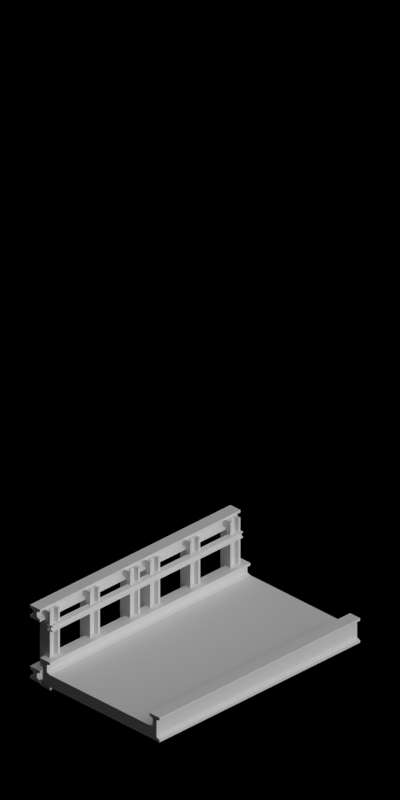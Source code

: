 # Source: bridge_simple.blend  (saved by Blender 2.63.0; exported with 4.5.12 LTS)
import bpy
from mathutils import Matrix  # noqa: F401  (used for matrix-valued properties, if any)

bpy.ops.wm.read_factory_settings(use_empty=True)
scene = bpy.context.scene
scene.name = 'Scene'

# ---- collections
col_collection_1 = bpy.data.collections.new('Collection 1'); scene.collection.children.link(col_collection_1)
col_collection_2 = bpy.data.collections.new('Collection 2'); scene.collection.children.link(col_collection_2)

# ---- materials (node trees are filled in below, after node groups)
mat_concrete_normalpaving = bpy.data.materials.new('Concrete_NormalPaving')
mat_bridge_recolourbrown = bpy.data.materials.new('Bridge_RecolourBrown')
mat_toyland_pink = bpy.data.materials.new('Toyland_Pink')
mat_rail_steelshiny = bpy.data.materials.new('Rail_SteelShiny')
mat_toyland_yellow = bpy.data.materials.new('Toyland_Yellow')
mat_bridge_patchy = bpy.data.materials.new('Bridge_Patchy')
mat_toyland_greylight = bpy.data.materials.new('Toyland_GreyLight')
mat_special_shadowonlybackground = bpy.data.materials.new('Special_ShadowOnlyBackground')

# ---- material node trees

# ---- world
world_world = bpy.data.worlds.new('World'); scene.world = world_world
world_world.color = (0.0, 0.0, 0.0)
world_world.use_sun_shadow = False
world_world.sun_shadow_jitter_overblur = 0.0
world_world.cycles.sampling_method = 'MANUAL'
world_world.cycles.sample_map_resolution = 256
world_world.light_settings.ao_factor = 0.5

# ---- cameras
cam_camera = bpy.data.cameras.new('Camera')
cam_camera.type = 'ORTHO'
cam_camera.clip_end = 100.0
cam_camera.lens = 35.0
cam_camera.sensor_width = 32.0
cam_camera.sensor_height = 18.0
cam_camera.ortho_scale = 5.656
cam_camera.dof.focus_distance = 0.0
cam_camera.dof.aperture_fstop = 128.0

# ---- lights
light_lamp = bpy.data.lights.new('Lamp', 'SUN')
light_lamp.transmission_factor = 0.0
light_lamp.cutoff_distance = 30.0
light_lamp.use_shadow = False
light_lamp.angle = 1.571
light_lamp.energy = 1.0
light_lamp.shadow_buffer_clip_start = 1.001
light_lamp.shadow_soft_size = 1.0
light_lamp.shadow_cascade_max_distance = 1000.0
light_lamp.cycles.use_multiple_importance_sampling = False
light_lamp_001 = bpy.data.lights.new('Lamp.001', 'SUN')
light_lamp_001.transmission_factor = 0.0
light_lamp_001.cutoff_distance = 30.0
light_lamp_001.angle = 1.571
light_lamp_001.energy = 1.0
light_lamp_001.shadow_buffer_clip_start = 1.001
light_lamp_001.shadow_soft_size = 1.0
light_lamp_001.shadow_cascade_max_distance = 1000.0
light_lamp_001.cycles.use_multiple_importance_sampling = False

# ---- meshes
me_cube_004 = bpy.data.meshes.new('Cube.004')
me_cube_004.from_pydata([(-1.0, -0.6, 0.6), (-1.0, -0.5962, 0.5809), (-1.0, -0.5854, 0.5646), (-1.0, -0.5691, 0.5538), (-1.0, -0.55, 0.55), (-1.0, -0.5309, 0.5538), (-1.0, -0.5146, 0.5646), (-1.0, -0.5038, 0.5809), (-1.0, -0.5, 0.6), (-1.0, -0.5038, 0.6191), (-1.0, -0.5146, 0.6354), (-1.0, -0.5309, 0.6462), (-1.0, -0.55, 0.65), (-1.0, -0.5691, 0.6462), (-1.0, -0.5854, 0.6354), (-1.0, -0.5962, 0.6191), (1.0, -0.6, 0.6), (1.0, -0.5962, 0.5809), (1.0, -0.5854, 0.5646), (1.0, -0.5691, 0.5538), (1.0, -0.55, 0.55), (1.0, -0.5309, 0.5538), (1.0, -0.5146, 0.5646), (1.0, -0.5038, 0.5809), (1.0, -0.5, 0.6), (1.0, -0.5038, 0.6191), (1.0, -0.5146, 0.6354), (1.0, -0.5309, 0.6462), (1.0, -0.55, 0.65), (1.0, -0.5691, 0.6462), (1.0, -0.5854, 0.6354), (1.0, -0.5962, 0.6191), (0.99, -0.48, 0.3), (0.99, -0.62, 0.3), (-1.0, -0.62, 0.3), (-1.0, -0.48, 0.3), (0.99, -0.48, 0.5), (0.99, -0.62, 0.5), (-1.0, -0.62, 0.5), (-1.0, -0.48, 0.5)], [], [(15, 14, 30, 31), (1, 2, 3, 4, 5, 6, 7, 8, 9, 10, 11, 12, 13, 14, 15, 0), (18, 17, 16, 31, 30, 29, 28, 27, 26, 25, 24, 23, 22, 21, 20, 19), (9, 8, 24, 25), (3, 2, 18, 19), (0, 15, 31, 16), (10, 9, 25, 26), (4, 3, 19, 20), (11, 10, 26, 27), (5, 4, 20, 21), (12, 11, 27, 28), (6, 5, 21, 22), (13, 12, 28, 29), (7, 6, 22, 23), (1, 0, 16, 17), (14, 13, 29, 30), (8, 7, 23, 24), (2, 1, 17, 18), (36, 37, 33, 32), (37, 38, 34, 33), (38, 39, 35, 34), (39, 36, 32, 35), (32, 33, 34, 35), (39, 38, 37, 36)])
me_cube_004.polygons.foreach_set('material_index', [2, 2, 2, 2, 2, 2, 2, 2, 2, 2, 2, 2, 2, 2, 2, 2, 2, 2, 1, 1, 1, 1, 1, 1])
me_cube_004.materials.append(mat_concrete_normalpaving)
me_cube_004.materials.append(mat_bridge_recolourbrown)
me_cube_004.materials.append(mat_toyland_pink)
me_cube_004.use_remesh_preserve_volume = False
me_cube_004.use_remesh_preserve_attributes = False
me_cube_004.use_mirror_vertex_groups = False
me_cube_004.update()
me_cube_005 = bpy.data.meshes.new('Cube.005')
me_cube_005.from_pydata([(-1.0, -0.575, 0.725), (-1.0, -0.525, 0.725), (1.0, -0.525, 0.725), (1.0, -0.575, 0.725), (-1.0, -0.575, 0.775), (-1.0, -0.525, 0.775), (1.0, -0.525, 0.775), (1.0, -0.575, 0.775), (-1.0, -0.525, 0.765), (-1.0, -0.575, 0.765), (1.0, -0.525, 0.765), (1.0, -0.575, 0.765), (-1.0, -0.56, 0.775), (-1.0, -0.56, 0.725), (1.0, -0.56, 0.775), (1.0, -0.56, 0.725), (-1.0, -0.56, 0.76), (1.0, -0.56, 0.76), (-1.0, -0.56, 0.74), (1.0, -0.56, 0.74), (-1.0, -0.575, 0.735), (1.0, -0.575, 0.735), (1.0, -0.525, 0.735), (-1.0, -0.525, 0.735), (-1.0, -0.54, 0.725), (1.0, -0.54, 0.775), (1.0, -0.54, 0.74), (-1.0, -0.54, 0.76), (-1.0, -0.54, 0.74), (1.0, -0.54, 0.76), (1.0, -0.54, 0.725), (-1.0, -0.54, 0.775), (-0.925, -0.575, 0.725), (-0.925, -0.525, 0.725), (-0.925, -0.525, 0.45), (-0.925, -0.575, 0.45), (-0.875, -0.575, 0.725), (-0.875, -0.525, 0.725), (-0.875, -0.525, 0.45), (-0.875, -0.575, 0.45), (-0.885, -0.525, 0.725), (-0.885, -0.575, 0.725), (-0.885, -0.525, 0.45), (-0.885, -0.575, 0.45), (-0.875, -0.56, 0.725), (-0.925, -0.56, 0.725), (-0.875, -0.56, 0.45), (-0.925, -0.56, 0.45), (-0.89, -0.56, 0.725), (-0.89, -0.56, 0.45), (-0.91, -0.56, 0.725), (-0.91, -0.56, 0.45), (-0.915, -0.575, 0.725), (-0.915, -0.575, 0.45), (-0.915, -0.525, 0.45), (-0.915, -0.525, 0.725), (-0.925, -0.54, 0.725), (-0.875, -0.54, 0.45), (-0.91, -0.54, 0.45), (-0.89, -0.54, 0.725), (-0.91, -0.54, 0.725), (-0.89, -0.54, 0.45), (-0.925, -0.54, 0.45), (-0.875, -0.54, 0.725), (-0.725, -0.575, 0.725), (-0.725, -0.525, 0.725), (-0.725, -0.525, 0.45), (-0.725, -0.575, 0.45), (-0.675, -0.575, 0.725), (-0.675, -0.525, 0.725), (-0.675, -0.525, 0.45), (-0.675, -0.575, 0.45), (-0.685, -0.525, 0.725), (-0.685, -0.575, 0.725), (-0.685, -0.525, 0.45), (-0.685, -0.575, 0.45), (-0.675, -0.56, 0.725), (-0.725, -0.56, 0.725), (-0.675, -0.56, 0.45), (-0.725, -0.56, 0.45), (-0.69, -0.56, 0.725), (-0.69, -0.56, 0.45), (-0.71, -0.56, 0.725), (-0.71, -0.56, 0.45), (-0.715, -0.575, 0.725), (-0.715, -0.575, 0.45), (-0.715, -0.525, 0.45), (-0.715, -0.525, 0.725), (-0.725, -0.54, 0.725), (-0.675, -0.54, 0.45), (-0.71, -0.54, 0.45), (-0.69, -0.54, 0.725), (-0.71, -0.54, 0.725), (-0.69, -0.54, 0.45), (-0.725, -0.54, 0.45), (-0.675, -0.54, 0.725), (-0.525, -0.575, 0.725), (-0.525, -0.525, 0.725), (-0.525, -0.525, 0.45), (-0.525, -0.575, 0.45), (-0.475, -0.575, 0.725), (-0.475, -0.525, 0.725), (-0.475, -0.525, 0.45), (-0.475, -0.575, 0.45), (-0.485, -0.525, 0.725), (-0.485, -0.575, 0.725), (-0.485, -0.525, 0.45), (-0.485, -0.575, 0.45), (-0.475, -0.56, 0.725), (-0.525, -0.56, 0.725), (-0.475, -0.56, 0.45), (-0.525, -0.56, 0.45), (-0.49, -0.56, 0.725), (-0.49, -0.56, 0.45), (-0.51, -0.56, 0.725), (-0.51, -0.56, 0.45), (-0.515, -0.575, 0.725), (-0.515, -0.575, 0.45), (-0.515, -0.525, 0.45), (-0.515, -0.525, 0.725), (-0.525, -0.54, 0.725), (-0.475, -0.54, 0.45), (-0.51, -0.54, 0.45), (-0.49, -0.54, 0.725), (-0.51, -0.54, 0.725), (-0.49, -0.54, 0.45), (-0.525, -0.54, 0.45), (-0.475, -0.54, 0.725), (-0.325, -0.575, 0.725), (-0.325, -0.525, 0.725), (-0.325, -0.525, 0.45), (-0.325, -0.575, 0.45), (-0.275, -0.575, 0.725), (-0.275, -0.525, 0.725), (-0.275, -0.525, 0.45), (-0.275, -0.575, 0.45), (-0.285, -0.525, 0.725), (-0.285, -0.575, 0.725), (-0.285, -0.525, 0.45), (-0.285, -0.575, 0.45), (-0.275, -0.56, 0.725), (-0.325, -0.56, 0.725), (-0.275, -0.56, 0.45), (-0.325, -0.56, 0.45), (-0.29, -0.56, 0.725), (-0.29, -0.56, 0.45), (-0.31, -0.56, 0.725), (-0.31, -0.56, 0.45), (-0.315, -0.575, 0.725), (-0.315, -0.575, 0.45), (-0.315, -0.525, 0.45), (-0.315, -0.525, 0.725), (-0.325, -0.54, 0.725), (-0.275, -0.54, 0.45), (-0.31, -0.54, 0.45), (-0.29, -0.54, 0.725), (-0.31, -0.54, 0.725), (-0.29, -0.54, 0.45), (-0.325, -0.54, 0.45), (-0.275, -0.54, 0.725), (-0.125, -0.575, 0.725), (-0.125, -0.525, 0.725), (-0.125, -0.525, 0.45), (-0.125, -0.575, 0.45), (-0.075, -0.575, 0.725), (-0.075, -0.525, 0.725), (-0.075, -0.525, 0.45), (-0.075, -0.575, 0.45), (-0.085, -0.525, 0.725), (-0.085, -0.575, 0.725), (-0.085, -0.525, 0.45), (-0.085, -0.575, 0.45), (-0.075, -0.56, 0.725), (-0.125, -0.56, 0.725), (-0.075, -0.56, 0.45), (-0.125, -0.56, 0.45), (-0.09, -0.56, 0.725), (-0.09, -0.56, 0.45), (-0.11, -0.56, 0.725), (-0.11, -0.56, 0.45), (-0.115, -0.575, 0.725), (-0.115, -0.575, 0.45), (-0.115, -0.525, 0.45), (-0.115, -0.525, 0.725), (-0.125, -0.54, 0.725), (-0.075, -0.54, 0.45), (-0.11, -0.54, 0.45), (-0.09, -0.54, 0.725), (-0.11, -0.54, 0.725), (-0.09, -0.54, 0.45), (-0.125, -0.54, 0.45), (-0.075, -0.54, 0.725), (0.075, -0.575, 0.725), (0.075, -0.525, 0.725), (0.075, -0.525, 0.45), (0.075, -0.575, 0.45), (0.125, -0.575, 0.725), (0.125, -0.525, 0.725), (0.125, -0.525, 0.45), (0.125, -0.575, 0.45), (0.115, -0.525, 0.725), (0.115, -0.575, 0.725), (0.115, -0.525, 0.45), (0.115, -0.575, 0.45), (0.125, -0.56, 0.725), (0.075, -0.56, 0.725), (0.125, -0.56, 0.45), (0.075, -0.56, 0.45), (0.11, -0.56, 0.725), (0.11, -0.56, 0.45), (0.09, -0.56, 0.725), (0.09, -0.56, 0.45), (0.085, -0.575, 0.725), (0.085, -0.575, 0.45), (0.085, -0.525, 0.45), (0.085, -0.525, 0.725), (0.075, -0.54, 0.725), (0.125, -0.54, 0.45), (0.09, -0.54, 0.45), (0.11, -0.54, 0.725), (0.09, -0.54, 0.725), (0.11, -0.54, 0.45), (0.075, -0.54, 0.45), (0.125, -0.54, 0.725), (0.275, -0.575, 0.725), (0.275, -0.525, 0.725), (0.275, -0.525, 0.45), (0.275, -0.575, 0.45), (0.325, -0.575, 0.725), (0.325, -0.525, 0.725), (0.325, -0.525, 0.45), (0.325, -0.575, 0.45), (0.315, -0.525, 0.725), (0.315, -0.575, 0.725), (0.315, -0.525, 0.45), (0.315, -0.575, 0.45), (0.325, -0.56, 0.725), (0.275, -0.56, 0.725), (0.325, -0.56, 0.45), (0.275, -0.56, 0.45), (0.31, -0.56, 0.725), (0.31, -0.56, 0.45), (0.29, -0.56, 0.725), (0.29, -0.56, 0.45), (0.285, -0.575, 0.725), (0.285, -0.575, 0.45), (0.285, -0.525, 0.45), (0.285, -0.525, 0.725), (0.275, -0.54, 0.725), (0.325, -0.54, 0.45), (0.29, -0.54, 0.45), (0.31, -0.54, 0.725), (0.29, -0.54, 0.725), (0.31, -0.54, 0.45), (0.275, -0.54, 0.45), (0.325, -0.54, 0.725), (0.475, -0.575, 0.725), (0.475, -0.525, 0.725), (0.475, -0.525, 0.45), (0.475, -0.575, 0.45), (0.525, -0.575, 0.725), (0.525, -0.525, 0.725), (0.525, -0.525, 0.45), (0.525, -0.575, 0.45), (0.515, -0.525, 0.725), (0.515, -0.575, 0.725), (0.515, -0.525, 0.45), (0.515, -0.575, 0.45), (0.525, -0.56, 0.725), (0.475, -0.56, 0.725), (0.525, -0.56, 0.45), (0.475, -0.56, 0.45), (0.51, -0.56, 0.725), (0.51, -0.56, 0.45), (0.49, -0.56, 0.725), (0.49, -0.56, 0.45), (0.485, -0.575, 0.725), (0.485, -0.575, 0.45), (0.485, -0.525, 0.45), (0.485, -0.525, 0.725), (0.475, -0.54, 0.725), (0.525, -0.54, 0.45), (0.49, -0.54, 0.45), (0.51, -0.54, 0.725), (0.49, -0.54, 0.725), (0.51, -0.54, 0.45), (0.475, -0.54, 0.45), (0.525, -0.54, 0.725), (0.675, -0.575, 0.725), (0.675, -0.525, 0.725), (0.675, -0.525, 0.45), (0.675, -0.575, 0.45), (0.725, -0.575, 0.725), (0.725, -0.525, 0.725), (0.725, -0.525, 0.45), (0.725, -0.575, 0.45), (0.715, -0.525, 0.725), (0.715, -0.575, 0.725), (0.715, -0.525, 0.45), (0.715, -0.575, 0.45), (0.725, -0.56, 0.725), (0.675, -0.56, 0.725), (0.725, -0.56, 0.45), (0.675, -0.56, 0.45), (0.71, -0.56, 0.725), (0.71, -0.56, 0.45), (0.69, -0.56, 0.725), (0.69, -0.56, 0.45), (0.685, -0.575, 0.725), (0.685, -0.575, 0.45), (0.685, -0.525, 0.45), (0.685, -0.525, 0.725), (0.675, -0.54, 0.725), (0.725, -0.54, 0.45), (0.69, -0.54, 0.45), (0.71, -0.54, 0.725), (0.69, -0.54, 0.725), (0.71, -0.54, 0.45), (0.675, -0.54, 0.45), (0.725, -0.54, 0.725), (0.875, -0.575, 0.725), (0.875, -0.525, 0.725), (0.875, -0.525, 0.45), (0.875, -0.575, 0.45), (0.925, -0.575, 0.725), (0.925, -0.525, 0.725), (0.925, -0.525, 0.45), (0.925, -0.575, 0.45), (0.915, -0.525, 0.725), (0.915, -0.575, 0.725), (0.915, -0.525, 0.45), (0.915, -0.575, 0.45), (0.925, -0.56, 0.725), (0.875, -0.56, 0.725), (0.925, -0.56, 0.45), (0.875, -0.56, 0.45), (0.91, -0.56, 0.725), (0.91, -0.56, 0.45), (0.89, -0.56, 0.725), (0.89, -0.56, 0.45), (0.885, -0.575, 0.725), (0.885, -0.575, 0.45), (0.885, -0.525, 0.45), (0.885, -0.525, 0.725), (0.875, -0.54, 0.725), (0.925, -0.54, 0.45), (0.89, -0.54, 0.45), (0.91, -0.54, 0.725), (0.89, -0.54, 0.725), (0.91, -0.54, 0.45), (0.875, -0.54, 0.45), (0.925, -0.54, 0.725)], [], [(28, 23, 1, 24), (23, 22, 2, 1), (19, 21, 3, 15), (21, 20, 0, 3), (24, 1, 2, 30), (25, 6, 5, 31), (31, 5, 8, 27), (5, 6, 10, 8), (14, 7, 11, 17), (7, 4, 9, 11), (17, 16, 18, 19), (19, 18, 20, 21), (28, 26, 22, 23), (26, 19, 15, 30), (20, 18, 13, 0), (25, 14, 17, 29), (29, 26, 28, 27), (10, 29, 27, 8), (29, 17, 19, 26), (7, 14, 12, 4), (0, 13, 15, 3), (4, 12, 16, 9), (6, 25, 29, 10), (14, 25, 31, 12), (13, 24, 30, 15), (18, 28, 24, 13), (22, 26, 30, 2), (16, 17, 11, 9), (16, 27, 28, 18), (12, 31, 27, 16), (60, 55, 33, 56), (55, 54, 34, 33), (51, 53, 35, 47), (53, 52, 32, 35), (56, 33, 34, 62), (57, 38, 37, 63), (63, 37, 40, 59), (37, 38, 42, 40), (46, 39, 43, 49), (39, 36, 41, 43), (49, 48, 50, 51), (51, 50, 52, 53), (60, 58, 54, 55), (58, 51, 47, 62), (52, 50, 45, 32), (57, 46, 49, 61), (61, 58, 60, 59), (42, 61, 59, 40), (61, 49, 51, 58), (39, 46, 44, 36), (32, 45, 47, 35), (36, 44, 48, 41), (38, 57, 61, 42), (46, 57, 63, 44), (45, 56, 62, 47), (50, 60, 56, 45), (54, 58, 62, 34), (48, 49, 43, 41), (48, 59, 60, 50), (44, 63, 59, 48), (92, 87, 65, 88), (87, 86, 66, 65), (83, 85, 67, 79), (85, 84, 64, 67), (88, 65, 66, 94), (89, 70, 69, 95), (95, 69, 72, 91), (69, 70, 74, 72), (78, 71, 75, 81), (71, 68, 73, 75), (81, 80, 82, 83), (83, 82, 84, 85), (92, 90, 86, 87), (90, 83, 79, 94), (84, 82, 77, 64), (89, 78, 81, 93), (93, 90, 92, 91), (74, 93, 91, 72), (93, 81, 83, 90), (71, 78, 76, 68), (64, 77, 79, 67), (68, 76, 80, 73), (70, 89, 93, 74), (78, 89, 95, 76), (77, 88, 94, 79), (82, 92, 88, 77), (86, 90, 94, 66), (80, 81, 75, 73), (80, 91, 92, 82), (76, 95, 91, 80), (124, 119, 97, 120), (119, 118, 98, 97), (115, 117, 99, 111), (117, 116, 96, 99), (120, 97, 98, 126), (121, 102, 101, 127), (127, 101, 104, 123), (101, 102, 106, 104), (110, 103, 107, 113), (103, 100, 105, 107), (113, 112, 114, 115), (115, 114, 116, 117), (124, 122, 118, 119), (122, 115, 111, 126), (116, 114, 109, 96), (121, 110, 113, 125), (125, 122, 124, 123), (106, 125, 123, 104), (125, 113, 115, 122), (103, 110, 108, 100), (96, 109, 111, 99), (100, 108, 112, 105), (102, 121, 125, 106), (110, 121, 127, 108), (109, 120, 126, 111), (114, 124, 120, 109), (118, 122, 126, 98), (112, 113, 107, 105), (112, 123, 124, 114), (108, 127, 123, 112), (156, 151, 129, 152), (151, 150, 130, 129), (147, 149, 131, 143), (149, 148, 128, 131), (152, 129, 130, 158), (153, 134, 133, 159), (159, 133, 136, 155), (133, 134, 138, 136), (142, 135, 139, 145), (135, 132, 137, 139), (145, 144, 146, 147), (147, 146, 148, 149), (156, 154, 150, 151), (154, 147, 143, 158), (148, 146, 141, 128), (153, 142, 145, 157), (157, 154, 156, 155), (138, 157, 155, 136), (157, 145, 147, 154), (135, 142, 140, 132), (128, 141, 143, 131), (132, 140, 144, 137), (134, 153, 157, 138), (142, 153, 159, 140), (141, 152, 158, 143), (146, 156, 152, 141), (150, 154, 158, 130), (144, 145, 139, 137), (144, 155, 156, 146), (140, 159, 155, 144), (188, 183, 161, 184), (183, 182, 162, 161), (179, 181, 163, 175), (181, 180, 160, 163), (184, 161, 162, 190), (185, 166, 165, 191), (191, 165, 168, 187), (165, 166, 170, 168), (174, 167, 171, 177), (167, 164, 169, 171), (177, 176, 178, 179), (179, 178, 180, 181), (188, 186, 182, 183), (186, 179, 175, 190), (180, 178, 173, 160), (185, 174, 177, 189), (189, 186, 188, 187), (170, 189, 187, 168), (189, 177, 179, 186), (167, 174, 172, 164), (160, 173, 175, 163), (164, 172, 176, 169), (166, 185, 189, 170), (174, 185, 191, 172), (173, 184, 190, 175), (178, 188, 184, 173), (182, 186, 190, 162), (176, 177, 171, 169), (176, 187, 188, 178), (172, 191, 187, 176), (220, 215, 193, 216), (215, 214, 194, 193), (211, 213, 195, 207), (213, 212, 192, 195), (216, 193, 194, 222), (217, 198, 197, 223), (223, 197, 200, 219), (197, 198, 202, 200), (206, 199, 203, 209), (199, 196, 201, 203), (209, 208, 210, 211), (211, 210, 212, 213), (220, 218, 214, 215), (218, 211, 207, 222), (212, 210, 205, 192), (217, 206, 209, 221), (221, 218, 220, 219), (202, 221, 219, 200), (221, 209, 211, 218), (199, 206, 204, 196), (192, 205, 207, 195), (196, 204, 208, 201), (198, 217, 221, 202), (206, 217, 223, 204), (205, 216, 222, 207), (210, 220, 216, 205), (214, 218, 222, 194), (208, 209, 203, 201), (208, 219, 220, 210), (204, 223, 219, 208), (252, 247, 225, 248), (247, 246, 226, 225), (243, 245, 227, 239), (245, 244, 224, 227), (248, 225, 226, 254), (249, 230, 229, 255), (255, 229, 232, 251), (229, 230, 234, 232), (238, 231, 235, 241), (231, 228, 233, 235), (241, 240, 242, 243), (243, 242, 244, 245), (252, 250, 246, 247), (250, 243, 239, 254), (244, 242, 237, 224), (249, 238, 241, 253), (253, 250, 252, 251), (234, 253, 251, 232), (253, 241, 243, 250), (231, 238, 236, 228), (224, 237, 239, 227), (228, 236, 240, 233), (230, 249, 253, 234), (238, 249, 255, 236), (237, 248, 254, 239), (242, 252, 248, 237), (246, 250, 254, 226), (240, 241, 235, 233), (240, 251, 252, 242), (236, 255, 251, 240), (284, 279, 257, 280), (279, 278, 258, 257), (275, 277, 259, 271), (277, 276, 256, 259), (280, 257, 258, 286), (281, 262, 261, 287), (287, 261, 264, 283), (261, 262, 266, 264), (270, 263, 267, 273), (263, 260, 265, 267), (273, 272, 274, 275), (275, 274, 276, 277), (284, 282, 278, 279), (282, 275, 271, 286), (276, 274, 269, 256), (281, 270, 273, 285), (285, 282, 284, 283), (266, 285, 283, 264), (285, 273, 275, 282), (263, 270, 268, 260), (256, 269, 271, 259), (260, 268, 272, 265), (262, 281, 285, 266), (270, 281, 287, 268), (269, 280, 286, 271), (274, 284, 280, 269), (278, 282, 286, 258), (272, 273, 267, 265), (272, 283, 284, 274), (268, 287, 283, 272), (316, 311, 289, 312), (311, 310, 290, 289), (307, 309, 291, 303), (309, 308, 288, 291), (312, 289, 290, 318), (313, 294, 293, 319), (319, 293, 296, 315), (293, 294, 298, 296), (302, 295, 299, 305), (295, 292, 297, 299), (305, 304, 306, 307), (307, 306, 308, 309), (316, 314, 310, 311), (314, 307, 303, 318), (308, 306, 301, 288), (313, 302, 305, 317), (317, 314, 316, 315), (298, 317, 315, 296), (317, 305, 307, 314), (295, 302, 300, 292), (288, 301, 303, 291), (292, 300, 304, 297), (294, 313, 317, 298), (302, 313, 319, 300), (301, 312, 318, 303), (306, 316, 312, 301), (310, 314, 318, 290), (304, 305, 299, 297), (304, 315, 316, 306), (300, 319, 315, 304), (348, 343, 321, 344), (343, 342, 322, 321), (339, 341, 323, 335), (341, 340, 320, 323), (344, 321, 322, 350), (345, 326, 325, 351), (351, 325, 328, 347), (325, 326, 330, 328), (334, 327, 331, 337), (327, 324, 329, 331), (337, 336, 338, 339), (339, 338, 340, 341), (348, 346, 342, 343), (346, 339, 335, 350), (340, 338, 333, 320), (345, 334, 337, 349), (349, 346, 348, 347), (330, 349, 347, 328), (349, 337, 339, 346), (327, 334, 332, 324), (320, 333, 335, 323), (324, 332, 336, 329), (326, 345, 349, 330), (334, 345, 351, 332), (333, 344, 350, 335), (338, 348, 344, 333), (342, 346, 350, 322), (336, 337, 331, 329), (336, 347, 348, 338), (332, 351, 347, 336)])
me_cube_005.materials.append(mat_bridge_recolourbrown)
me_cube_005.use_remesh_preserve_volume = False
me_cube_005.use_remesh_preserve_attributes = False
me_cube_005.use_mirror_vertex_groups = False
me_cube_005.update()
me_cube_002 = bpy.data.meshes.new('Cube.002')
me_cube_002.from_pydata([(0.2, -0.65, 0.44), (0.2, -0.55, 0.44), (0.2, -0.55, 1.14), (0.2, -0.65, 1.14), (0.1, -0.65, 0.44), (0.1, -0.55, 0.44), (0.1, -0.55, 1.14), (0.1, -0.65, 1.14), (0.12, -0.55, 0.44), (0.12, -0.65, 0.44), (0.12, -0.55, 1.14), (0.12, -0.65, 1.14), (0.1, -0.62, 0.44), (0.2, -0.62, 0.44), (0.1, -0.62, 1.14), (0.2, -0.62, 1.14), (0.13, -0.62, 0.44), (0.13, -0.62, 1.14), (0.17, -0.62, 0.44), (0.17, -0.62, 1.14), (0.18, -0.65, 0.44), (0.18, -0.65, 1.14), (0.18, -0.55, 1.14), (0.18, -0.55, 0.44), (0.2, -0.58, 0.44), (0.1, -0.58, 1.14), (0.17, -0.58, 1.14), (0.13, -0.58, 0.44), (0.17, -0.58, 0.44), (0.13, -0.58, 1.14), (0.2, -0.58, 1.14), (0.1, -0.58, 0.44), (0.8, -0.65, 0.44), (0.8, -0.55, 0.44), (0.8, -0.55, 0.92), (0.8, -0.65, 0.92), (0.7, -0.65, 0.44), (0.7, -0.55, 0.44), (0.7, -0.55, 0.92), (0.7, -0.65, 0.92), (0.72, -0.55, 0.44), (0.72, -0.65, 0.44), (0.72, -0.55, 0.92), (0.72, -0.65, 0.92), (0.7, -0.62, 0.44), (0.8, -0.62, 0.44), (0.7, -0.62, 0.92), (0.8, -0.62, 0.92), (0.73, -0.62, 0.44), (0.73, -0.62, 0.92), (0.77, -0.62, 0.44), (0.77, -0.62, 0.92), (0.78, -0.65, 0.44), (0.78, -0.65, 0.92), (0.78, -0.55, 0.92), (0.78, -0.55, 0.44), (0.8, -0.58, 0.44), (0.7, -0.58, 0.92), (0.77, -0.58, 0.92), (0.73, -0.58, 0.44), (0.77, -0.58, 0.44), (0.73, -0.58, 0.92), (0.8, -0.58, 0.92), (0.7, -0.58, 0.44), (0.5, -0.65, 0.44), (0.5, -0.55, 0.44), (0.5, -0.55, 1.08), (0.5, -0.65, 1.08), (0.4, -0.65, 0.44), (0.4, -0.55, 0.44), (0.4, -0.55, 1.08), (0.4, -0.65, 1.08), (0.42, -0.55, 0.44), (0.42, -0.65, 0.44), (0.42, -0.55, 1.08), (0.42, -0.65, 1.08), (0.4, -0.62, 0.44), (0.5, -0.62, 0.44), (0.4, -0.62, 1.08), (0.5, -0.62, 1.08), (0.43, -0.62, 0.44), (0.43, -0.62, 1.08), (0.47, -0.62, 0.44), (0.47, -0.62, 1.08), (0.48, -0.65, 0.44), (0.48, -0.65, 1.08), (0.48, -0.55, 1.08), (0.48, -0.55, 0.44), (0.5, -0.58, 0.44), (0.4, -0.58, 1.08), (0.47, -0.58, 1.08), (0.43, -0.58, 0.44), (0.47, -0.58, 0.44), (0.43, -0.58, 1.08), (0.5, -0.58, 1.08), (0.4, -0.58, 0.44), (-0.7, -0.65, 0.44), (-0.7, -0.55, 0.44), (-0.7, -0.55, 0.92), (-0.7, -0.65, 0.92), (-0.8, -0.65, 0.44), (-0.8, -0.55, 0.44), (-0.8, -0.55, 0.92), (-0.8, -0.65, 0.92), (-0.78, -0.55, 0.44), (-0.78, -0.65, 0.44), (-0.78, -0.55, 0.92), (-0.78, -0.65, 0.92), (-0.8, -0.62, 0.44), (-0.7, -0.62, 0.44), (-0.8, -0.62, 0.92), (-0.7, -0.62, 0.92), (-0.77, -0.62, 0.44), (-0.77, -0.62, 0.92), (-0.73, -0.62, 0.44), (-0.73, -0.62, 0.92), (-0.72, -0.65, 0.44), (-0.72, -0.65, 0.92), (-0.72, -0.55, 0.92), (-0.72, -0.55, 0.44), (-0.7, -0.58, 0.44), (-0.8, -0.58, 0.92), (-0.73, -0.58, 0.92), (-0.77, -0.58, 0.44), (-0.73, -0.58, 0.44), (-0.77, -0.58, 0.92), (-0.7, -0.58, 0.92), (-0.8, -0.58, 0.44), (-0.1, -0.65, 0.44), (-0.1, -0.55, 0.44), (-0.1, -0.55, 1.14), (-0.1, -0.65, 1.14), (-0.2, -0.65, 0.44), (-0.2, -0.55, 0.44), (-0.2, -0.55, 1.14), (-0.2, -0.65, 1.14), (-0.18, -0.55, 0.44), (-0.18, -0.65, 0.44), (-0.18, -0.55, 1.14), (-0.18, -0.65, 1.14), (-0.2, -0.62, 0.44), (-0.1, -0.62, 0.44), (-0.2, -0.62, 1.14), (-0.1, -0.62, 1.14), (-0.17, -0.62, 0.44), (-0.17, -0.62, 1.14), (-0.13, -0.62, 0.44), (-0.13, -0.62, 1.14), (-0.12, -0.65, 0.44), (-0.12, -0.65, 1.14), (-0.12, -0.55, 1.14), (-0.12, -0.55, 0.44), (-0.1, -0.58, 0.44), (-0.2, -0.58, 1.14), (-0.13, -0.58, 1.14), (-0.17, -0.58, 0.44), (-0.13, -0.58, 0.44), (-0.17, -0.58, 1.14), (-0.1, -0.58, 1.14), (-0.2, -0.58, 0.44), (-0.4, -0.65, 0.44), (-0.4, -0.55, 0.44), (-0.4, -0.55, 1.08), (-0.4, -0.65, 1.08), (-0.5, -0.65, 0.44), (-0.5, -0.55, 0.44), (-0.5, -0.55, 1.08), (-0.5, -0.65, 1.08), (-0.48, -0.55, 0.44), (-0.48, -0.65, 0.44), (-0.48, -0.55, 1.08), (-0.48, -0.65, 1.08), (-0.5, -0.62, 0.44), (-0.4, -0.62, 0.44), (-0.5, -0.62, 1.08), (-0.4, -0.62, 1.08), (-0.47, -0.62, 0.44), (-0.47, -0.62, 1.08), (-0.43, -0.62, 0.44), (-0.43, -0.62, 1.08), (-0.42, -0.65, 0.44), (-0.42, -0.65, 1.08), (-0.42, -0.55, 1.08), (-0.42, -0.55, 0.44), (-0.4, -0.58, 0.44), (-0.5, -0.58, 1.08), (-0.43, -0.58, 1.08), (-0.47, -0.58, 0.44), (-0.43, -0.58, 0.44), (-0.47, -0.58, 1.08), (-0.4, -0.58, 1.08), (-0.5, -0.58, 0.44)], [], [(28, 23, 1, 24), (23, 22, 2, 1), (19, 21, 3, 15), (21, 20, 0, 3), (24, 1, 2, 30), (25, 6, 5, 31), (31, 5, 8, 27), (5, 6, 10, 8), (14, 7, 11, 17), (7, 4, 9, 11), (17, 16, 18, 19), (19, 18, 20, 21), (28, 26, 22, 23), (26, 19, 15, 30), (20, 18, 13, 0), (25, 14, 17, 29), (29, 26, 28, 27), (10, 29, 27, 8), (29, 17, 19, 26), (7, 14, 12, 4), (0, 13, 15, 3), (4, 12, 16, 9), (6, 25, 29, 10), (14, 25, 31, 12), (13, 24, 30, 15), (18, 28, 24, 13), (22, 26, 30, 2), (16, 17, 11, 9), (16, 27, 28, 18), (12, 31, 27, 16), (60, 55, 33, 56), (55, 54, 34, 33), (51, 53, 35, 47), (53, 52, 32, 35), (56, 33, 34, 62), (57, 38, 37, 63), (63, 37, 40, 59), (37, 38, 42, 40), (46, 39, 43, 49), (39, 36, 41, 43), (49, 48, 50, 51), (51, 50, 52, 53), (60, 58, 54, 55), (58, 51, 47, 62), (52, 50, 45, 32), (57, 46, 49, 61), (61, 58, 60, 59), (42, 61, 59, 40), (61, 49, 51, 58), (39, 46, 44, 36), (32, 45, 47, 35), (36, 44, 48, 41), (38, 57, 61, 42), (46, 57, 63, 44), (45, 56, 62, 47), (50, 60, 56, 45), (54, 58, 62, 34), (48, 49, 43, 41), (48, 59, 60, 50), (44, 63, 59, 48), (92, 87, 65, 88), (87, 86, 66, 65), (83, 85, 67, 79), (85, 84, 64, 67), (88, 65, 66, 94), (89, 70, 69, 95), (95, 69, 72, 91), (69, 70, 74, 72), (78, 71, 75, 81), (71, 68, 73, 75), (81, 80, 82, 83), (83, 82, 84, 85), (92, 90, 86, 87), (90, 83, 79, 94), (84, 82, 77, 64), (89, 78, 81, 93), (93, 90, 92, 91), (74, 93, 91, 72), (93, 81, 83, 90), (71, 78, 76, 68), (64, 77, 79, 67), (68, 76, 80, 73), (70, 89, 93, 74), (78, 89, 95, 76), (77, 88, 94, 79), (82, 92, 88, 77), (86, 90, 94, 66), (80, 81, 75, 73), (80, 91, 92, 82), (76, 95, 91, 80), (124, 119, 97, 120), (119, 118, 98, 97), (115, 117, 99, 111), (117, 116, 96, 99), (120, 97, 98, 126), (121, 102, 101, 127), (127, 101, 104, 123), (101, 102, 106, 104), (110, 103, 107, 113), (103, 100, 105, 107), (113, 112, 114, 115), (115, 114, 116, 117), (124, 122, 118, 119), (122, 115, 111, 126), (116, 114, 109, 96), (121, 110, 113, 125), (125, 122, 124, 123), (106, 125, 123, 104), (125, 113, 115, 122), (103, 110, 108, 100), (96, 109, 111, 99), (100, 108, 112, 105), (102, 121, 125, 106), (110, 121, 127, 108), (109, 120, 126, 111), (114, 124, 120, 109), (118, 122, 126, 98), (112, 113, 107, 105), (112, 123, 124, 114), (108, 127, 123, 112), (156, 151, 129, 152), (151, 150, 130, 129), (147, 149, 131, 143), (149, 148, 128, 131), (152, 129, 130, 158), (153, 134, 133, 159), (159, 133, 136, 155), (133, 134, 138, 136), (142, 135, 139, 145), (135, 132, 137, 139), (145, 144, 146, 147), (147, 146, 148, 149), (156, 154, 150, 151), (154, 147, 143, 158), (148, 146, 141, 128), (153, 142, 145, 157), (157, 154, 156, 155), (138, 157, 155, 136), (157, 145, 147, 154), (135, 142, 140, 132), (128, 141, 143, 131), (132, 140, 144, 137), (134, 153, 157, 138), (142, 153, 159, 140), (141, 152, 158, 143), (146, 156, 152, 141), (150, 154, 158, 130), (144, 145, 139, 137), (144, 155, 156, 146), (140, 159, 155, 144), (188, 183, 161, 184), (183, 182, 162, 161), (179, 181, 163, 175), (181, 180, 160, 163), (184, 161, 162, 190), (185, 166, 165, 191), (191, 165, 168, 187), (165, 166, 170, 168), (174, 167, 171, 177), (167, 164, 169, 171), (177, 176, 178, 179), (179, 178, 180, 181), (188, 186, 182, 183), (186, 179, 175, 190), (180, 178, 173, 160), (185, 174, 177, 189), (189, 186, 188, 187), (170, 189, 187, 168), (189, 177, 179, 186), (167, 174, 172, 164), (160, 173, 175, 163), (164, 172, 176, 169), (166, 185, 189, 170), (174, 185, 191, 172), (173, 184, 190, 175), (178, 188, 184, 173), (182, 186, 190, 162), (176, 177, 171, 169), (176, 187, 188, 178), (172, 191, 187, 176)])
me_cube_002.materials.append(None)
me_cube_002.use_remesh_preserve_volume = False
me_cube_002.use_remesh_preserve_attributes = False
me_cube_002.use_mirror_vertex_groups = False
me_cube_002.update()
me_cube_003 = bpy.data.meshes.new('Cube.003')
me_cube_003.from_pydata([(-1.0, -0.65, 0.41), (-1.0, -0.49, 0.41), (-0.9, -0.49, 0.41), (-0.9, -0.65, 0.41), (-1.0, -0.65, 0.51), (-1.0, -0.49, 0.51), (-0.9, -0.49, 0.51), (-0.9, -0.65, 0.51), (-5.364e-07, -0.49, 0.41), (-5.364e-07, -0.65, 0.41), (-5.364e-07, -0.49, 0.51), (-5.364e-07, -0.65, 0.51), (-0.9848, -0.65, 0.6365), (-0.9848, -0.49, 0.6365), (-0.8863, -0.49, 0.6191), (-0.8863, -0.65, 0.6191), (-0.9397, -0.65, 0.7604), (-0.9397, -0.49, 0.7604), (-0.8457, -0.49, 0.7262), (-0.8457, -0.65, 0.7262), (-0.866, -0.65, 0.8712), (-0.866, -0.49, 0.8712), (-0.7794, -0.49, 0.8212), (-0.7794, -0.65, 0.8212), (-0.766, -0.65, 0.9799), (-0.766, -0.49, 0.9799), (-0.6894, -0.49, 0.9157), (-0.6894, -0.65, 0.9157), (-0.6428, -0.65, 1.056), (-0.6428, -0.49, 1.056), (-0.5785, -0.49, 0.9795), (-0.5785, -0.65, 0.9795), (-0.5, -0.65, 1.122), (-0.5, -0.49, 1.122), (-0.45, -0.49, 1.035), (-0.45, -0.65, 1.035), (-0.342, -0.65, 1.172), (-0.342, -0.49, 1.172), (-0.3078, -0.49, 1.078), (-0.3078, -0.65, 1.078), (-0.1736, -0.65, 1.199), (-0.1736, -0.49, 1.199), (-0.1563, -0.49, 1.1), (-0.1563, -0.65, 1.1), (-0.9333, -0.65, 0.41), (-0.9667, -0.65, 0.41), (-0.9667, -0.65, 0.51), (-0.9333, -0.65, 0.51), (1.0, -0.65, 0.41), (1.0, -0.49, 0.41), (0.9, -0.49, 0.41), (0.9, -0.65, 0.41), (1.0, -0.65, 0.51), (1.0, -0.49, 0.51), (0.9, -0.49, 0.51), (0.9, -0.65, 0.51), (-0.9667, -0.49, 0.41), (-0.9333, -0.49, 0.41), (-0.9333, -0.49, 0.51), (-0.9667, -0.49, 0.51), (0.9848, -0.65, 0.6365), (0.9848, -0.49, 0.6365), (0.8863, -0.49, 0.6191), (0.8863, -0.65, 0.6191), (0.9397, -0.65, 0.7604), (0.9397, -0.49, 0.7604), (0.8457, -0.49, 0.7262), (0.8457, -0.65, 0.7262), (0.866, -0.65, 0.8712), (0.866, -0.49, 0.8712), (0.7794, -0.49, 0.8212), (0.7794, -0.65, 0.8212), (0.766, -0.65, 0.9799), (0.766, -0.49, 0.9799), (0.6894, -0.49, 0.9157), (0.6894, -0.65, 0.9157), (0.6428, -0.65, 1.056), (0.6428, -0.49, 1.056), (0.5785, -0.49, 0.9795), (0.5785, -0.65, 0.9795), (0.5, -0.65, 1.122), (0.5, -0.49, 1.122), (0.45, -0.49, 1.035), (0.45, -0.65, 1.035), (0.342, -0.65, 1.172), (0.342, -0.49, 1.172), (0.3078, -0.49, 1.078), (0.3078, -0.65, 1.078), (0.1736, -0.65, 1.199), (0.1736, -0.49, 1.199), (0.1563, -0.49, 1.1), (0.1563, -0.65, 1.1), (5.96e-08, -0.65, 1.206), (1.192e-07, -0.49, 1.206), (5.96e-08, -0.49, 1.106), (0.0, -0.65, 1.106), (-0.952, -0.49, 0.6307), (-0.9192, -0.49, 0.6249), (-0.9192, -0.65, 0.6249), (-0.952, -0.65, 0.6307), (-0.9084, -0.49, 0.749), (-0.877, -0.49, 0.7376), (-0.877, -0.65, 0.7376), (-0.9084, -0.65, 0.749), (-0.8372, -0.49, 0.8545), (-0.8083, -0.49, 0.8379), (-0.8083, -0.65, 0.8379), (-0.8372, -0.65, 0.8545), (-0.7405, -0.49, 0.9585), (-0.715, -0.49, 0.9371), (-0.715, -0.65, 0.9371), (-0.7405, -0.65, 0.9585), (-0.6214, -0.49, 1.031), (-0.5999, -0.49, 1.005), (-0.5999, -0.65, 1.005), (-0.6214, -0.65, 1.031), (-0.4833, -0.49, 1.093), (-0.4667, -0.49, 1.064), (-0.4667, -0.65, 1.064), (-0.4833, -0.65, 1.093), (-0.3306, -0.49, 1.141), (-0.3192, -0.49, 1.109), (-0.3192, -0.65, 1.109), (-0.3306, -0.65, 1.141), (-0.1679, -0.49, 1.166), (-0.1621, -0.49, 1.133), (-0.1621, -0.65, 1.133), (-0.1679, -0.65, 1.166), (0.9667, -0.49, 0.51), (0.9333, -0.49, 0.51), (0.9333, -0.49, 0.41), (0.9667, -0.49, 0.41), (0.9333, -0.65, 0.51), (0.9667, -0.65, 0.51), (0.9667, -0.65, 0.41), (0.9333, -0.65, 0.41), (0.952, -0.49, 0.6307), (0.9192, -0.49, 0.6249), (0.9192, -0.65, 0.6249), (0.952, -0.65, 0.6307), (0.9084, -0.49, 0.749), (0.877, -0.49, 0.7376), (0.877, -0.65, 0.7376), (0.9084, -0.65, 0.749), (0.8372, -0.49, 0.8545), (0.8083, -0.49, 0.8379), (0.8083, -0.65, 0.8379), (0.8372, -0.65, 0.8545), (0.7405, -0.49, 0.9585), (0.715, -0.49, 0.9371), (0.715, -0.65, 0.9371), (0.7405, -0.65, 0.9585), (0.6214, -0.49, 1.031), (0.5999, -0.49, 1.005), (0.5999, -0.65, 1.005), (0.6214, -0.65, 1.031), (0.4833, -0.49, 1.093), (0.4667, -0.49, 1.064), (0.4667, -0.65, 1.064), (0.4833, -0.65, 1.093), (0.3306, -0.49, 1.141), (0.3192, -0.49, 1.109), (0.3192, -0.65, 1.109), (0.3306, -0.65, 1.141), (0.1679, -0.49, 1.166), (0.1621, -0.49, 1.133), (0.1621, -0.65, 1.133), (0.1679, -0.65, 1.166), (9.934e-08, -0.49, 1.173), (7.947e-08, -0.49, 1.14), (1.987e-08, -0.65, 1.14), (3.974e-08, -0.65, 1.173), (-1.0, -0.49, 0.4767), (-1.0, -0.49, 0.4433), (-1.0, -0.65, 0.4433), (-1.0, -0.65, 0.4767), (-0.9, -0.49, 0.4767), (-0.9, -0.49, 0.4433), (-0.9, -0.65, 0.4767), (-0.9, -0.65, 0.4433), (-5.364e-07, -0.49, 0.4767), (-5.364e-07, -0.49, 0.4433), (-5.364e-07, -0.65, 0.4767), (-5.364e-07, -0.65, 0.4433), (1.0, -0.49, 0.4767), (1.0, -0.49, 0.4433), (1.0, -0.65, 0.4433), (1.0, -0.65, 0.4767), (0.9, -0.49, 0.4767), (0.9, -0.49, 0.4433), (0.9, -0.65, 0.4767), (0.9, -0.65, 0.4433), (-0.9667, -0.49, 0.4767), (-0.9667, -0.49, 0.4433), (-0.9333, -0.49, 0.4767), (-0.9333, -0.49, 0.4433), (-0.9333, -0.65, 0.4767), (-0.9333, -0.65, 0.4433), (-0.9667, -0.65, 0.4767), (-0.9667, -0.65, 0.4433), (0.9667, -0.49, 0.4767), (0.9667, -0.49, 0.4433), (0.9333, -0.49, 0.4767), (0.9333, -0.49, 0.4433), (0.9333, -0.65, 0.4767), (0.9333, -0.65, 0.4433), (0.9667, -0.65, 0.4767), (0.9667, -0.65, 0.4433), (-0.9333, -0.54, 0.51), (-0.9667, -0.54, 0.51), (-0.952, -0.54, 0.6307), (-0.9192, -0.54, 0.6249), (-0.9084, -0.54, 0.749), (-0.877, -0.54, 0.7376), (-0.8372, -0.54, 0.8545), (-0.8083, -0.54, 0.8379), (-0.7405, -0.54, 0.9585), (-0.715, -0.54, 0.9371), (-0.6214, -0.54, 1.031), (-0.5999, -0.54, 1.005), (-0.4833, -0.54, 1.093), (-0.4667, -0.54, 1.064), (-0.3306, -0.54, 1.141), (-0.3192, -0.54, 1.109), (-0.1679, -0.54, 1.166), (-0.1621, -0.54, 1.133), (0.9667, -0.54, 0.51), (0.9333, -0.54, 0.51), (0.952, -0.54, 0.6307), (0.9192, -0.54, 0.6249), (0.9084, -0.54, 0.749), (0.877, -0.54, 0.7376), (0.8372, -0.54, 0.8545), (0.8083, -0.54, 0.8379), (0.7405, -0.54, 0.9585), (0.715, -0.54, 0.9371), (0.6214, -0.54, 1.031), (0.5999, -0.54, 1.005), (0.4833, -0.54, 1.093), (0.4667, -0.54, 1.064), (0.3306, -0.54, 1.141), (0.3192, -0.54, 1.109), (0.1679, -0.54, 1.166), (0.1621, -0.54, 1.133), (9.934e-08, -0.54, 1.173), (7.947e-08, -0.54, 1.14), (-0.9, -0.54, 0.4767), (-0.9, -0.54, 0.4433), (-5.364e-07, -0.54, 0.4767), (-5.364e-07, -0.54, 0.4433), (0.9, -0.54, 0.4767), (0.9, -0.54, 0.4433), (-0.9667, -0.54, 0.4767), (-0.9667, -0.54, 0.4433), (-0.9333, -0.54, 0.4767), (-0.9333, -0.54, 0.4433), (0.9667, -0.54, 0.4767), (0.9667, -0.54, 0.4433), (0.9333, -0.54, 0.4767), (0.9333, -0.54, 0.4433), (-0.9667, -0.6, 0.51), (-0.9333, -0.6, 0.51), (-0.9192, -0.6, 0.6249), (-0.952, -0.6, 0.6307), (-0.877, -0.6, 0.7376), (-0.9084, -0.6, 0.749), (-0.8083, -0.6, 0.8379), (-0.8372, -0.6, 0.8545), (-0.715, -0.6, 0.9371), (-0.7405, -0.6, 0.9585), (-0.5999, -0.6, 1.005), (-0.6214, -0.6, 1.031), (-0.4667, -0.6, 1.064), (-0.4833, -0.6, 1.093), (-0.3192, -0.6, 1.109), (-0.3306, -0.6, 1.141), (-0.1621, -0.6, 1.133), (-0.1679, -0.6, 1.166), (0.9333, -0.6, 0.51), (0.9667, -0.6, 0.51), (0.9192, -0.6, 0.6249), (0.952, -0.6, 0.6307), (0.877, -0.6, 0.7376), (0.9084, -0.6, 0.749), (0.8083, -0.6, 0.8379), (0.8372, -0.6, 0.8545), (0.715, -0.6, 0.9371), (0.7405, -0.6, 0.9585), (0.5999, -0.6, 1.005), (0.6214, -0.6, 1.031), (0.4667, -0.6, 1.064), (0.4833, -0.6, 1.093), (0.3192, -0.6, 1.109), (0.3306, -0.6, 1.141), (0.1621, -0.6, 1.133), (0.1679, -0.6, 1.166), (1.987e-08, -0.6, 1.14), (3.974e-08, -0.6, 1.173), (-0.9, -0.6, 0.4767), (-0.9, -0.6, 0.4433), (-5.364e-07, -0.6, 0.4767), (-5.364e-07, -0.6, 0.4433), (0.9, -0.6, 0.4767), (0.9, -0.6, 0.4433), (-0.9333, -0.6, 0.4767), (-0.9333, -0.6, 0.4433), (-0.9667, -0.6, 0.4767), (-0.9667, -0.6, 0.4433), (0.9333, -0.6, 0.4767), (0.9333, -0.6, 0.4433), (0.9667, -0.6, 0.4767), (0.9667, -0.6, 0.4433)], [], [(174, 173, 1, 0), (195, 177, 2, 57), (6, 7, 11, 10), (199, 174, 0, 45), (44, 57, 2, 3), (99, 12, 4, 46), (179, 3, 9, 183), (181, 8, 2, 177), (3, 2, 8, 9), (101, 18, 14, 97), (14, 15, 7, 6), (12, 13, 5, 4), (97, 14, 6, 58), (105, 22, 18, 101), (18, 19, 15, 14), (103, 16, 12, 99), (16, 17, 13, 12), (24, 25, 21, 20), (22, 23, 19, 18), (107, 20, 16, 103), (20, 21, 17, 16), (115, 28, 24, 111), (109, 26, 22, 105), (26, 27, 23, 22), (111, 24, 20, 107), (34, 35, 31, 30), (28, 29, 25, 24), (113, 30, 26, 109), (30, 31, 27, 26), (38, 39, 35, 34), (119, 32, 28, 115), (32, 33, 29, 28), (117, 34, 30, 113), (125, 42, 38, 121), (123, 36, 32, 119), (36, 37, 33, 32), (121, 38, 34, 117), (147, 285, 283, 143), (42, 43, 39, 38), (127, 40, 36, 123), (40, 41, 37, 36), (15, 98, 47, 7), (45, 56, 57, 44), (0, 1, 56, 45), (186, 48, 49, 185), (203, 130, 50, 189), (197, 199, 45, 44), (207, 134, 48, 186), (135, 51, 50, 130), (139, 133, 52, 60), (179, 197, 44, 3), (193, 195, 57, 56), (173, 193, 56, 1), (141, 137, 62, 66), (62, 54, 55, 63), (60, 52, 53, 61), (137, 129, 54, 62), (145, 141, 66, 70), (66, 62, 63, 67), (143, 139, 60, 64), (64, 60, 61, 65), (72, 68, 69, 73), (70, 66, 67, 71), (147, 143, 64, 68), (68, 64, 65, 69), (155, 151, 72, 76), (149, 145, 70, 74), (74, 70, 71, 75), (151, 147, 68, 72), (82, 78, 79, 83), (76, 72, 73, 77), (153, 149, 74, 78), (78, 74, 75, 79), (86, 82, 83, 87), (159, 155, 76, 80), (80, 76, 77, 81), (157, 153, 78, 82), (165, 161, 86, 90), (163, 159, 80, 84), (84, 80, 81, 85), (161, 157, 82, 86), (92, 88, 89, 93), (90, 86, 87, 91), (167, 163, 84, 88), (88, 84, 85, 89), (169, 165, 90, 94), (94, 90, 91, 95), (171, 167, 88, 92), (92, 93, 41, 40), (169, 94, 42, 125), (94, 95, 43, 42), (171, 92, 40, 127), (54, 10, 11, 55), (191, 183, 9, 51), (181, 189, 50, 8), (51, 9, 8, 50), (17, 100, 96, 13), (153, 237, 235, 149), (13, 96, 59, 5), (169, 125, 225, 245), (21, 104, 100, 17), (234, 148, 144, 232), (19, 102, 98, 15), (179, 183, 301, 299), (23, 106, 102, 19), (264, 262, 98, 102), (31, 114, 110, 27), (191, 303, 301, 183), (25, 108, 104, 21), (244, 168, 164, 242), (27, 110, 106, 23), (274, 272, 118, 122), (29, 112, 108, 25), (58, 59, 209, 208), (35, 118, 114, 31), (119, 115, 271, 273), (33, 116, 112, 29), (200, 256, 226, 128), (41, 124, 120, 37), (121, 117, 221, 223), (39, 122, 118, 35), (139, 281, 279, 133), (37, 120, 116, 33), (214, 212, 100, 104), (43, 126, 122, 39), (199, 197, 305, 307), (185, 49, 131, 201), (201, 131, 130, 203), (191, 51, 135, 205), (205, 135, 134, 207), (48, 134, 131, 49), (134, 135, 130, 131), (63, 55, 132, 138), (268, 266, 106, 110), (65, 61, 136, 140), (224, 222, 120, 124), (61, 53, 128, 136), (228, 136, 128, 226), (69, 65, 140, 144), (238, 156, 152, 236), (67, 63, 138, 142), (205, 309, 303, 191), (71, 67, 142, 146), (107, 103, 265, 267), (79, 75, 150, 154), (143, 283, 281, 139), (73, 69, 144, 148), (113, 109, 217, 219), (75, 71, 146, 150), (163, 293, 291, 159), (77, 73, 148, 152), (189, 251, 259, 203), (83, 79, 154, 158), (99, 46, 260, 263), (81, 77, 152, 156), (216, 214, 104, 108), (89, 85, 160, 164), (203, 259, 257, 201), (87, 83, 158, 162), (304, 298, 178, 196), (85, 81, 156, 160), (248, 246, 176, 180), (91, 87, 162, 166), (151, 287, 285, 147), (93, 89, 164, 168), (248, 180, 188, 250), (95, 91, 166, 170), (171, 297, 295, 167), (93, 168, 124, 41), (145, 233, 231, 141), (95, 170, 126, 43), (288, 154, 150, 286), (4, 5, 172, 175), (175, 172, 173, 174), (58, 6, 176, 194), (165, 243, 241, 161), (46, 4, 175, 198), (198, 175, 174, 199), (7, 178, 182, 11), (294, 166, 162, 292), (10, 180, 176, 6), (193, 192, 252, 253), (52, 187, 184, 53), (187, 186, 185, 184), (129, 202, 188, 54), (177, 195, 255, 247), (306, 260, 46, 198), (103, 99, 263, 265), (133, 206, 187, 52), (206, 207, 186, 187), (7, 47, 196, 178), (123, 119, 273, 275), (59, 58, 194, 192), (210, 209, 59, 96), (5, 59, 192, 172), (172, 192, 193, 173), (55, 11, 182, 190), (290, 158, 154, 288), (10, 54, 188, 180), (195, 193, 253, 255), (53, 184, 200, 128), (184, 185, 201, 200), (220, 218, 112, 116), (230, 140, 136, 228), (55, 190, 204, 132), (296, 276, 126, 170), (310, 206, 133, 279), (111, 107, 267, 269), (212, 213, 211, 210), (210, 211, 208, 209), (214, 215, 213, 212), (216, 217, 215, 214), (218, 219, 217, 216), (220, 221, 219, 218), (224, 225, 223, 222), (222, 223, 221, 220), (230, 228, 229, 231), (228, 226, 227, 229), (232, 230, 231, 233), (234, 232, 233, 235), (236, 234, 235, 237), (238, 236, 237, 239), (242, 240, 241, 243), (240, 238, 239, 241), (244, 242, 243, 245), (244, 245, 225, 224), (254, 246, 247, 255), (248, 249, 247, 246), (258, 259, 251, 250), (252, 254, 255, 253), (248, 250, 251, 249), (226, 256, 258, 227), (256, 257, 259, 258), (254, 252, 192, 194), (101, 97, 211, 213), (246, 254, 194, 176), (242, 164, 160, 240), (232, 144, 140, 230), (161, 241, 239, 157), (250, 188, 202, 258), (258, 202, 129, 227), (218, 216, 108, 112), (141, 231, 229, 137), (117, 113, 219, 221), (97, 58, 208, 211), (222, 220, 116, 120), (181, 249, 251, 189), (181, 177, 247, 249), (109, 105, 215, 217), (244, 224, 124, 168), (236, 152, 148, 234), (212, 210, 96, 100), (157, 239, 237, 153), (137, 229, 227, 129), (125, 121, 223, 225), (105, 101, 213, 215), (240, 160, 156, 238), (201, 257, 256, 200), (169, 245, 243, 165), (149, 235, 233, 145), (262, 263, 260, 261), (264, 265, 263, 262), (266, 267, 265, 264), (270, 271, 269, 268), (268, 269, 267, 266), (272, 273, 271, 270), (274, 275, 273, 272), (276, 277, 275, 274), (280, 278, 279, 281), (282, 280, 281, 283), (284, 282, 283, 285), (288, 286, 287, 289), (286, 284, 285, 287), (290, 288, 289, 291), (292, 290, 291, 293), (294, 292, 293, 295), (296, 294, 295, 297), (296, 297, 277, 276), (298, 299, 301, 300), (261, 260, 306, 304), (304, 306, 307, 305), (298, 304, 305, 299), (302, 300, 301, 303), (302, 303, 309, 308), (278, 308, 310, 279), (308, 309, 311, 310), (127, 123, 275, 277), (115, 111, 269, 271), (296, 170, 166, 294), (286, 150, 146, 284), (207, 311, 309, 205), (262, 261, 47, 98), (311, 207, 206, 310), (171, 127, 277, 297), (159, 291, 289, 155), (292, 162, 158, 290), (282, 142, 138, 280), (266, 264, 102, 106), (307, 306, 198, 199), (167, 295, 293, 163), (155, 289, 287, 151), (308, 204, 190, 302), (204, 308, 278, 132), (280, 138, 132, 278), (272, 270, 114, 118), (197, 179, 299, 305), (302, 190, 182, 300), (298, 300, 182, 178), (196, 47, 261, 304), (284, 146, 142, 282), (276, 274, 122, 126), (270, 268, 110, 114)])
me_cube_003.polygons.foreach_set('use_smooth', [0, 0, 0, 0, 0, 0, 0, 0, 0, 0, 1, 1, 0, 0, 1, 0, 1, 1, 1, 0, 1, 0, 0, 1, 0, 1, 1, 0, 1, 1, 0, 1, 0, 0, 0, 1, 0, 0, 1, 0, 1, 0, 0, 0, 0, 0, 0, 0, 0, 0, 0, 0, 0, 0, 1, 1, 0, 0, 1, 0, 1, 1, 1, 0, 1, 0, 0, 1, 0, 1, 1, 0, 1, 1, 0, 1, 0, 0, 0, 1, 0, 1, 1, 0, 1, 0, 1, 0, 1, 0, 1, 0, 0, 0, 0, 0, 0, 0, 0, 0, 0, 0, 0, 0, 0, 0, 0, 0, 0, 0, 0, 0, 0, 0, 0, 0, 0, 0, 0, 0, 0, 0, 0, 0, 0, 0, 0, 0, 0, 0, 0, 0, 0, 0, 0, 0, 0, 0, 0, 0, 0, 0, 0, 0, 0, 0, 0, 0, 0, 0, 0, 0, 0, 0, 0, 0, 0, 0, 0, 0, 0, 0, 0, 0, 0, 0, 0, 0, 0, 0, 0, 0, 0, 0, 0, 0, 0, 0, 0, 0, 0, 0, 0, 0, 0, 0, 0, 0, 0, 0, 0, 0, 0, 0, 0, 0, 0, 0, 0, 0, 0, 0, 0, 0, 0, 0, 0, 0, 0, 0, 0, 0, 0, 0, 0, 0, 0, 0, 0, 0, 0, 0, 0, 0, 0, 0, 0, 0, 0, 0, 0, 0, 0, 0, 0, 0, 0, 0, 0, 0, 0, 0, 0, 0, 0, 0, 0, 0, 0, 0, 0, 0, 0, 0, 0, 0, 0, 0, 0, 0, 0, 0, 0, 0, 0, 0, 0, 0, 0, 0, 0, 0, 0, 0, 0, 0, 0, 0, 0, 0, 0, 0, 0, 0, 0, 0, 0, 0, 0, 0, 0, 0, 0, 0, 0, 0, 0, 0, 0, 0, 0, 0, 0, 0, 0, 0, 0, 0, 0, 0, 0, 0])
me_cube_003.polygons.foreach_set('material_index', [1, 1, 1, 1, 1, 1, 1, 1, 1, 1, 1, 1, 1, 1, 1, 1, 1, 1, 1, 1, 1, 1, 1, 1, 1, 1, 1, 1, 1, 1, 1, 1, 1, 1, 1, 1, 1, 1, 1, 1, 1, 1, 1, 1, 1, 1, 1, 1, 1, 1, 1, 1, 1, 1, 1, 1, 1, 1, 1, 1, 1, 1, 1, 1, 1, 1, 1, 1, 1, 1, 1, 1, 1, 1, 1, 1, 1, 1, 1, 1, 1, 1, 1, 1, 1, 1, 1, 1, 1, 1, 1, 1, 1, 1, 1, 1, 1, 1, 1, 1, 1, 1, 1, 1, 1, 1, 1, 1, 1, 1, 1, 1, 1, 1, 1, 1, 1, 1, 1, 1, 1, 1, 1, 1, 1, 1, 1, 1, 1, 1, 1, 1, 1, 1, 1, 1, 1, 1, 1, 1, 1, 1, 1, 1, 1, 1, 1, 1, 1, 1, 1, 1, 1, 1, 1, 1, 1, 1, 1, 1, 1, 1, 1, 1, 1, 1, 1, 1, 1, 1, 1, 1, 1, 1, 1, 1, 1, 1, 1, 1, 1, 1, 1, 1, 1, 1, 1, 1, 1, 1, 1, 1, 1, 1, 1, 1, 1, 1, 1, 1, 1, 1, 1, 1, 1, 1, 1, 1, 1, 1, 1, 1, 1, 1, 1, 1, 1, 1, 1, 1, 1, 1, 1, 1, 1, 1, 1, 1, 1, 1, 1, 1, 1, 1, 1, 1, 1, 1, 1, 1, 1, 1, 1, 1, 1, 1, 1, 1, 1, 1, 1, 1, 1, 1, 1, 1, 1, 1, 1, 1, 1, 1, 1, 1, 1, 1, 1, 1, 1, 1, 1, 1, 1, 1, 1, 1, 1, 1, 1, 1, 1, 1, 1, 1, 1, 1, 1, 1, 1, 1, 1, 1, 1, 1, 1, 1, 1, 1, 1, 1, 1, 1, 1, 1, 1, 1, 1, 1, 1, 1, 1, 1])
me_cube_003.materials.append(mat_rail_steelshiny)
me_cube_003.materials.append(mat_toyland_yellow)
me_cube_003.use_remesh_preserve_volume = False
me_cube_003.use_remesh_preserve_attributes = False
me_cube_003.use_mirror_vertex_groups = False
me_cube_003.update()
me_cube_030 = bpy.data.meshes.new('Cube.030')
me_cube_030.from_pydata([(0.15, -0.65, 0.24), (0.15, -0.55, 0.24), (0.15, -0.55, 0.88), (0.15, -0.65, 0.88), (0.05, -0.65, 0.24), (0.05, -0.55, 0.24), (0.05, -0.55, 0.88), (0.05, -0.65, 0.88), (0.07, -0.55, 0.24), (0.07, -0.65, 0.24), (0.07, -0.55, 0.88), (0.07, -0.65, 0.88), (0.05, -0.62, 0.24), (0.15, -0.62, 0.24), (0.05, -0.62, 0.88), (0.15, -0.62, 0.88), (0.08, -0.62, 0.24), (0.08, -0.62, 0.88), (0.12, -0.62, 0.24), (0.12, -0.62, 0.88), (0.13, -0.65, 0.24), (0.13, -0.65, 0.88), (0.13, -0.55, 0.88), (0.13, -0.55, 0.24), (0.15, -0.58, 0.24), (0.05, -0.58, 0.88), (0.12, -0.58, 0.88), (0.08, -0.58, 0.24), (0.12, -0.58, 0.24), (0.08, -0.58, 0.88), (0.15, -0.58, 0.88), (0.05, -0.58, 0.24), (0.95, -0.65, 0.24), (0.95, -0.55, 0.24), (0.95, -0.55, 0.88), (0.95, -0.65, 0.88), (0.85, -0.65, 0.24), (0.85, -0.55, 0.24), (0.85, -0.55, 0.88), (0.85, -0.65, 0.88), (0.87, -0.55, 0.24), (0.87, -0.65, 0.24), (0.87, -0.55, 0.88), (0.87, -0.65, 0.88), (0.85, -0.62, 0.24), (0.95, -0.62, 0.24), (0.85, -0.62, 0.88), (0.95, -0.62, 0.88), (0.88, -0.62, 0.24), (0.88, -0.62, 0.88), (0.92, -0.62, 0.24), (0.92, -0.62, 0.88), (0.93, -0.65, 0.24), (0.93, -0.65, 0.88), (0.93, -0.55, 0.88), (0.93, -0.55, 0.24), (0.95, -0.58, 0.24), (0.85, -0.58, 0.88), (0.92, -0.58, 0.88), (0.88, -0.58, 0.24), (0.92, -0.58, 0.24), (0.88, -0.58, 0.88), (0.95, -0.58, 0.88), (0.85, -0.58, 0.24), (0.55, -0.65, 0.24), (0.55, -0.55, 0.24), (0.55, -0.55, 0.88), (0.55, -0.65, 0.88), (0.45, -0.65, 0.24), (0.45, -0.55, 0.24), (0.45, -0.55, 0.88), (0.45, -0.65, 0.88), (0.47, -0.55, 0.24), (0.47, -0.65, 0.24), (0.47, -0.55, 0.88), (0.47, -0.65, 0.88), (0.45, -0.62, 0.24), (0.55, -0.62, 0.24), (0.45, -0.62, 0.88), (0.55, -0.62, 0.88), (0.48, -0.62, 0.24), (0.48, -0.62, 0.88), (0.52, -0.62, 0.24), (0.52, -0.62, 0.88), (0.53, -0.65, 0.24), (0.53, -0.65, 0.88), (0.53, -0.55, 0.88), (0.53, -0.55, 0.24), (0.55, -0.58, 0.24), (0.45, -0.58, 0.88), (0.52, -0.58, 0.88), (0.48, -0.58, 0.24), (0.52, -0.58, 0.24), (0.48, -0.58, 0.88), (0.55, -0.58, 0.88), (0.45, -0.58, 0.24), (-0.85, -0.65, 0.24), (-0.85, -0.55, 0.24), (-0.85, -0.55, 0.88), (-0.85, -0.65, 0.88), (-0.95, -0.65, 0.24), (-0.95, -0.55, 0.24), (-0.95, -0.55, 0.88), (-0.95, -0.65, 0.88), (-0.93, -0.55, 0.24), (-0.93, -0.65, 0.24), (-0.93, -0.55, 0.88), (-0.93, -0.65, 0.88), (-0.95, -0.62, 0.24), (-0.85, -0.62, 0.24), (-0.95, -0.62, 0.88), (-0.85, -0.62, 0.88), (-0.92, -0.62, 0.24), (-0.92, -0.62, 0.88), (-0.88, -0.62, 0.24), (-0.88, -0.62, 0.88), (-0.87, -0.65, 0.24), (-0.87, -0.65, 0.88), (-0.87, -0.55, 0.88), (-0.87, -0.55, 0.24), (-0.85, -0.58, 0.24), (-0.95, -0.58, 0.88), (-0.88, -0.58, 0.88), (-0.92, -0.58, 0.24), (-0.88, -0.58, 0.24), (-0.92, -0.58, 0.88), (-0.85, -0.58, 0.88), (-0.95, -0.58, 0.24), (-0.05, -0.65, 0.24), (-0.05, -0.55, 0.24), (-0.05, -0.55, 0.88), (-0.05, -0.65, 0.88), (-0.15, -0.65, 0.24), (-0.15, -0.55, 0.24), (-0.15, -0.55, 0.88), (-0.15, -0.65, 0.88), (-0.13, -0.55, 0.24), (-0.13, -0.65, 0.24), (-0.13, -0.55, 0.88), (-0.13, -0.65, 0.88), (-0.15, -0.62, 0.24), (-0.05, -0.62, 0.24), (-0.15, -0.62, 0.88), (-0.05, -0.62, 0.88), (-0.12, -0.62, 0.24), (-0.12, -0.62, 0.88), (-0.08, -0.62, 0.24), (-0.08, -0.62, 0.88), (-0.07, -0.65, 0.24), (-0.07, -0.65, 0.88), (-0.07, -0.55, 0.88), (-0.07, -0.55, 0.24), (-0.05, -0.58, 0.24), (-0.15, -0.58, 0.88), (-0.08, -0.58, 0.88), (-0.12, -0.58, 0.24), (-0.08, -0.58, 0.24), (-0.12, -0.58, 0.88), (-0.05, -0.58, 0.88), (-0.15, -0.58, 0.24), (-0.45, -0.65, 0.24), (-0.45, -0.55, 0.24), (-0.45, -0.55, 0.88), (-0.45, -0.65, 0.88), (-0.55, -0.65, 0.24), (-0.55, -0.55, 0.24), (-0.55, -0.55, 0.88), (-0.55, -0.65, 0.88), (-0.53, -0.55, 0.24), (-0.53, -0.65, 0.24), (-0.53, -0.55, 0.88), (-0.53, -0.65, 0.88), (-0.55, -0.62, 0.24), (-0.45, -0.62, 0.24), (-0.55, -0.62, 0.88), (-0.45, -0.62, 0.88), (-0.52, -0.62, 0.24), (-0.52, -0.62, 0.88), (-0.48, -0.62, 0.24), (-0.48, -0.62, 0.88), (-0.47, -0.65, 0.24), (-0.47, -0.65, 0.88), (-0.47, -0.55, 0.88), (-0.47, -0.55, 0.24), (-0.45, -0.58, 0.24), (-0.55, -0.58, 0.88), (-0.48, -0.58, 0.88), (-0.52, -0.58, 0.24), (-0.48, -0.58, 0.24), (-0.52, -0.58, 0.88), (-0.45, -0.58, 0.88), (-0.55, -0.58, 0.24)], [], [(28, 23, 1, 24), (23, 22, 2, 1), (19, 21, 3, 15), (21, 20, 0, 3), (24, 1, 2, 30), (25, 6, 5, 31), (31, 5, 8, 27), (5, 6, 10, 8), (14, 7, 11, 17), (7, 4, 9, 11), (17, 16, 18, 19), (19, 18, 20, 21), (28, 26, 22, 23), (26, 19, 15, 30), (20, 18, 13, 0), (25, 14, 17, 29), (29, 26, 28, 27), (10, 29, 27, 8), (29, 17, 19, 26), (7, 14, 12, 4), (0, 13, 15, 3), (4, 12, 16, 9), (6, 25, 29, 10), (14, 25, 31, 12), (13, 24, 30, 15), (18, 28, 24, 13), (22, 26, 30, 2), (16, 17, 11, 9), (16, 27, 28, 18), (12, 31, 27, 16), (60, 55, 33, 56), (55, 54, 34, 33), (51, 53, 35, 47), (53, 52, 32, 35), (56, 33, 34, 62), (57, 38, 37, 63), (63, 37, 40, 59), (37, 38, 42, 40), (46, 39, 43, 49), (39, 36, 41, 43), (49, 48, 50, 51), (51, 50, 52, 53), (60, 58, 54, 55), (58, 51, 47, 62), (52, 50, 45, 32), (57, 46, 49, 61), (61, 58, 60, 59), (42, 61, 59, 40), (61, 49, 51, 58), (39, 46, 44, 36), (32, 45, 47, 35), (36, 44, 48, 41), (38, 57, 61, 42), (46, 57, 63, 44), (45, 56, 62, 47), (50, 60, 56, 45), (54, 58, 62, 34), (48, 49, 43, 41), (48, 59, 60, 50), (44, 63, 59, 48), (92, 87, 65, 88), (87, 86, 66, 65), (83, 85, 67, 79), (85, 84, 64, 67), (88, 65, 66, 94), (89, 70, 69, 95), (95, 69, 72, 91), (69, 70, 74, 72), (78, 71, 75, 81), (71, 68, 73, 75), (81, 80, 82, 83), (83, 82, 84, 85), (92, 90, 86, 87), (90, 83, 79, 94), (84, 82, 77, 64), (89, 78, 81, 93), (93, 90, 92, 91), (74, 93, 91, 72), (93, 81, 83, 90), (71, 78, 76, 68), (64, 77, 79, 67), (68, 76, 80, 73), (70, 89, 93, 74), (78, 89, 95, 76), (77, 88, 94, 79), (82, 92, 88, 77), (86, 90, 94, 66), (80, 81, 75, 73), (80, 91, 92, 82), (76, 95, 91, 80), (124, 119, 97, 120), (119, 118, 98, 97), (115, 117, 99, 111), (117, 116, 96, 99), (120, 97, 98, 126), (121, 102, 101, 127), (127, 101, 104, 123), (101, 102, 106, 104), (110, 103, 107, 113), (103, 100, 105, 107), (113, 112, 114, 115), (115, 114, 116, 117), (124, 122, 118, 119), (122, 115, 111, 126), (116, 114, 109, 96), (121, 110, 113, 125), (125, 122, 124, 123), (106, 125, 123, 104), (125, 113, 115, 122), (103, 110, 108, 100), (96, 109, 111, 99), (100, 108, 112, 105), (102, 121, 125, 106), (110, 121, 127, 108), (109, 120, 126, 111), (114, 124, 120, 109), (118, 122, 126, 98), (112, 113, 107, 105), (112, 123, 124, 114), (108, 127, 123, 112), (156, 151, 129, 152), (151, 150, 130, 129), (147, 149, 131, 143), (149, 148, 128, 131), (152, 129, 130, 158), (153, 134, 133, 159), (159, 133, 136, 155), (133, 134, 138, 136), (142, 135, 139, 145), (135, 132, 137, 139), (145, 144, 146, 147), (147, 146, 148, 149), (156, 154, 150, 151), (154, 147, 143, 158), (148, 146, 141, 128), (153, 142, 145, 157), (157, 154, 156, 155), (138, 157, 155, 136), (157, 145, 147, 154), (135, 142, 140, 132), (128, 141, 143, 131), (132, 140, 144, 137), (134, 153, 157, 138), (142, 153, 159, 140), (141, 152, 158, 143), (146, 156, 152, 141), (150, 154, 158, 130), (144, 145, 139, 137), (144, 155, 156, 146), (140, 159, 155, 144), (188, 183, 161, 184), (183, 182, 162, 161), (179, 181, 163, 175), (181, 180, 160, 163), (184, 161, 162, 190), (185, 166, 165, 191), (191, 165, 168, 187), (165, 166, 170, 168), (174, 167, 171, 177), (167, 164, 169, 171), (177, 176, 178, 179), (179, 178, 180, 181), (188, 186, 182, 183), (186, 179, 175, 190), (180, 178, 173, 160), (185, 174, 177, 189), (189, 186, 188, 187), (170, 189, 187, 168), (189, 177, 179, 186), (167, 174, 172, 164), (160, 173, 175, 163), (164, 172, 176, 169), (166, 185, 189, 170), (174, 185, 191, 172), (173, 184, 190, 175), (178, 188, 184, 173), (182, 186, 190, 162), (176, 177, 171, 169), (176, 187, 188, 178), (172, 191, 187, 176)])
me_cube_030.materials.append(mat_bridge_recolourbrown)
me_cube_030.use_remesh_preserve_volume = False
me_cube_030.use_remesh_preserve_attributes = False
me_cube_030.use_mirror_vertex_groups = False
me_cube_030.update()
me_cube_013 = bpy.data.meshes.new('Cube.013')
me_cube_013.from_pydata([(-1.0, -0.7, 0.3), (-1.0, -0.6, 0.3), (1.0, -0.6, 0.3), (1.0, -0.7, 0.3), (-1.0, -0.7, 0.4), (-1.0, -0.6, 0.4), (1.0, -0.6, 0.4), (1.0, -0.7, 0.4), (-1.0, -0.6, 0.38), (-1.0, -0.7, 0.38), (1.0, -0.6, 0.38), (1.0, -0.7, 0.38), (-1.0, -0.67, 0.4), (-1.0, -0.67, 0.3), (1.0, -0.67, 0.4), (1.0, -0.67, 0.3), (-1.0, -0.67, 0.37), (1.0, -0.67, 0.37), (-1.0, -0.67, 0.33), (1.0, -0.67, 0.33), (-1.0, -0.7, 0.32), (1.0, -0.7, 0.32), (1.0, -0.6, 0.32), (-1.0, -0.6, 0.32), (-1.0, -0.63, 0.3), (1.0, -0.63, 0.4), (1.0, -0.63, 0.33), (-1.0, -0.63, 0.37), (-1.0, -0.63, 0.33), (1.0, -0.63, 0.37), (1.0, -0.63, 0.3), (-1.0, -0.63, 0.4), (-1.0, -0.7, 0.8), (-1.0, -0.6, 0.8), (1.0, -0.6, 0.8), (1.0, -0.7, 0.8), (-1.0, -0.7, 0.9), (-1.0, -0.6, 0.9), (1.0, -0.6, 0.9), (1.0, -0.7, 0.9), (-1.0, -0.6, 0.88), (-1.0, -0.7, 0.88), (1.0, -0.6, 0.88), (1.0, -0.7, 0.88), (-1.0, -0.67, 0.9), (-1.0, -0.67, 0.8), (1.0, -0.67, 0.9), (1.0, -0.67, 0.8), (-1.0, -0.67, 0.87), (1.0, -0.67, 0.87), (-1.0, -0.67, 0.83), (1.0, -0.67, 0.83), (-1.0, -0.7, 0.82), (1.0, -0.7, 0.82), (1.0, -0.6, 0.82), (-1.0, -0.6, 0.82), (-1.0, -0.63, 0.8), (1.0, -0.63, 0.9), (1.0, -0.63, 0.83), (-1.0, -0.63, 0.87), (-1.0, -0.63, 0.83), (1.0, -0.63, 0.87), (1.0, -0.63, 0.8), (-1.0, -0.63, 0.9), (-0.95, -0.575, 0.725), (-0.95, -0.525, 0.725), (0.95, -0.525, 0.725), (0.95, -0.575, 0.725), (-0.95, -0.575, 0.775), (-0.95, -0.525, 0.775), (0.95, -0.525, 0.775), (0.95, -0.575, 0.775), (-0.95, -0.525, 0.765), (-0.95, -0.575, 0.765), (0.95, -0.525, 0.765), (0.95, -0.575, 0.765), (-0.95, -0.56, 0.775), (-0.95, -0.56, 0.725), (0.95, -0.56, 0.775), (0.95, -0.56, 0.725), (-0.95, -0.56, 0.76), (0.95, -0.56, 0.76), (-0.95, -0.56, 0.74), (0.95, -0.56, 0.74), (-0.95, -0.575, 0.735), (0.95, -0.575, 0.735), (0.95, -0.525, 0.735), (-0.95, -0.525, 0.735), (-0.95, -0.54, 0.725), (0.95, -0.54, 0.775), (0.95, -0.54, 0.74), (-0.95, -0.54, 0.76), (-0.95, -0.54, 0.74), (0.95, -0.54, 0.76), (0.95, -0.54, 0.725), (-0.95, -0.54, 0.775)], [], [(28, 23, 1, 24), (23, 22, 2, 1), (19, 21, 3, 15), (21, 20, 0, 3), (24, 1, 2, 30), (25, 6, 5, 31), (31, 5, 8, 27), (5, 6, 10, 8), (14, 7, 11, 17), (7, 4, 9, 11), (17, 16, 18, 19), (19, 18, 20, 21), (28, 26, 22, 23), (26, 19, 15, 30), (20, 18, 13, 0), (25, 14, 17, 29), (29, 26, 28, 27), (10, 29, 27, 8), (29, 17, 19, 26), (7, 14, 12, 4), (0, 13, 15, 3), (4, 12, 16, 9), (6, 25, 29, 10), (14, 25, 31, 12), (13, 24, 30, 15), (18, 28, 24, 13), (22, 26, 30, 2), (16, 17, 11, 9), (16, 27, 28, 18), (12, 31, 27, 16), (60, 55, 33, 56), (55, 54, 34, 33), (51, 53, 35, 47), (53, 52, 32, 35), (56, 33, 34, 62), (57, 38, 37, 63), (63, 37, 40, 59), (37, 38, 42, 40), (46, 39, 43, 49), (39, 36, 41, 43), (49, 48, 50, 51), (51, 50, 52, 53), (60, 58, 54, 55), (58, 51, 47, 62), (52, 50, 45, 32), (57, 46, 49, 61), (61, 58, 60, 59), (42, 61, 59, 40), (61, 49, 51, 58), (39, 46, 44, 36), (32, 45, 47, 35), (36, 44, 48, 41), (38, 57, 61, 42), (46, 57, 63, 44), (45, 56, 62, 47), (50, 60, 56, 45), (54, 58, 62, 34), (48, 49, 43, 41), (48, 59, 60, 50), (44, 63, 59, 48), (92, 87, 65, 88), (87, 86, 66, 65), (83, 85, 67, 79), (85, 84, 64, 67), (88, 65, 66, 94), (89, 70, 69, 95), (95, 69, 72, 91), (69, 70, 74, 72), (78, 71, 75, 81), (71, 68, 73, 75), (81, 80, 82, 83), (83, 82, 84, 85), (92, 90, 86, 87), (90, 83, 79, 94), (84, 82, 77, 64), (89, 78, 81, 93), (93, 90, 92, 91), (74, 93, 91, 72), (93, 81, 83, 90), (71, 78, 76, 68), (64, 77, 79, 67), (68, 76, 80, 73), (70, 89, 93, 74), (78, 89, 95, 76), (77, 88, 94, 79), (82, 92, 88, 77), (86, 90, 94, 66), (80, 81, 75, 73), (80, 91, 92, 82), (76, 95, 91, 80)])
me_cube_013.polygons.foreach_set('material_index', [1, 1, 1, 1, 1, 1, 1, 1, 1, 1, 1, 1, 1, 1, 1, 1, 1, 1, 1, 1, 1, 1, 1, 1, 1, 1, 1, 1, 1, 1, 1, 1, 1, 1, 1, 1, 1, 1, 1, 1, 1, 1, 1, 1, 1, 1, 1, 1, 1, 1, 1, 1, 1, 1, 1, 1, 1, 1, 1, 1, 0, 0, 0, 0, 0, 0, 0, 0, 0, 0, 0, 0, 0, 0, 0, 0, 0, 0, 0, 0, 0, 0, 0, 0, 0, 0, 0, 0, 0, 0])
me_cube_013.materials.append(mat_bridge_recolourbrown)
me_cube_013.materials.append(mat_toyland_pink)
me_cube_013.use_remesh_preserve_volume = False
me_cube_013.use_remesh_preserve_attributes = False
me_cube_013.use_mirror_vertex_groups = False
me_cube_013.update()
me_cube = bpy.data.meshes.new('Cube')
me_cube.from_pydata([(1.0, 0.5, 0.4083), (-1.0, 0.5, 0.5083), (-1.0, 0.6, 0.5083), (1.0, 0.6, 0.5083), (1.0, 0.5, 0.5083), (-1.0, -0.5, 0.4083), (1.0, -0.5, 0.4083), (-1.0, -0.6, 0.5083), (-1.0, -0.5, 0.5083), (1.0, -0.5, 0.5083), (1.0, -0.6, 0.5083), (-1.0, -0.6, 0.3083), (-1.0, -0.5, 0.3083), (1.0, -0.5, 0.3083), (1.0, -0.6, 0.3083), (-1.0, 0.5, 0.4083), (-1.0, 0.5, 0.3083), (1.0, 0.5, 0.3083), (-1.0, 0.6, 0.3083), (1.0, 0.6, 0.3083), (1.0, 0.5, 0.4883), (-1.0, 0.6, 0.4883), (1.0, 0.6, 0.4883), (-1.0, 0.5, 0.4883), (-1.0, -0.53, 0.5083), (-1.0, 0.6, 0.3283), (1.0, 0.6, 0.3283), (-1.0, 0.5, 0.3383), (-1.0, -0.5, 0.3383), (1.0, -0.5, 0.3383), (-1.0, -0.6, 0.3283), (1.0, -0.6, 0.3283), (1.0, 0.5, 0.3383), (-1.0, 0.57, 0.5083), (1.0, 0.57, 0.3083), (1.0, 0.53, 0.3383), (-1.0, 0.53, 0.3383), (1.0, 0.53, 0.3083), (-1.0, 0.53, 0.3083), (1.0, -0.53, 0.5083), (1.0, -0.57, 0.4783), (1.0, -0.6, 0.4883), (1.0, -0.5, 0.4883), (-1.0, -0.6, 0.4883), (-1.0, -0.5, 0.4883), (-1.0, -0.57, 0.3083), (1.0, -0.57, 0.3083), (1.0, -0.57, 0.3383), (1.0, -0.53, 0.3083), (-1.0, -0.53, 0.3383), (1.0, 0.53, 0.4183), (-1.0, -0.57, 0.5083), (-1.0, -0.57, 0.4183), (1.0, -0.57, 0.5083), (-1.0, -0.53, 0.4783), (1.0, -0.53, 0.3383), (-1.0, -0.53, 0.3083), (-1.0, 0.57, 0.3083), (1.0, 0.57, 0.5083), (1.0, 0.53, 0.4783), (-1.0, 0.53, 0.5083), (1.0, 0.53, 0.5083), (-1.0, 0.53, 0.4183), (-1.0, 0.53, 0.4783), (-1.0, 0.57, 0.4183), (1.0, 0.57, 0.4183), (-1.0, 0.57, 0.4783), (1.0, 0.57, 0.4783), (-1.0, 0.57, 0.3383), (1.0, 0.57, 0.3383), (1.0, -0.57, 0.4183), (-1.0, -0.57, 0.3383), (-1.0, -0.57, 0.4783), (-1.0, -0.53, 0.4183), (1.0, -0.53, 0.4183), (1.0, -0.53, 0.4783)], [], [(58, 3, 2, 33), (39, 9, 8, 24), (56, 12, 13, 48), (27, 16, 12, 28), (13, 12, 16, 17), (36, 38, 16, 27), (34, 57, 18, 19), (32, 0, 6, 29), (0, 15, 5, 6), (4, 1, 23, 20), (2, 3, 22, 21), (61, 4, 20, 59), (15, 27, 28, 5), (48, 13, 29, 55), (11, 14, 31, 30), (17, 32, 29, 13), (19, 18, 25, 26), (37, 35, 32, 17), (62, 36, 27, 15), (45, 56, 48, 46), (10, 53, 51, 7), (11, 45, 46, 14), (53, 10, 41, 40), (10, 7, 43, 41), (24, 8, 44, 54), (14, 46, 47, 31), (8, 9, 42, 44), (12, 56, 49, 28), (53, 39, 24, 51), (46, 48, 55, 47), (4, 61, 60, 1), (17, 16, 38, 37), (37, 38, 57, 34), (61, 58, 33, 60), (66, 67, 65, 64), (69, 68, 64, 65), (68, 69, 26, 25), (67, 66, 21, 22), (6, 5, 73, 74), (15, 0, 50, 62), (75, 54, 44, 42), (55, 29, 6, 74), (35, 50, 0, 32), (33, 2, 21, 66), (45, 11, 30, 71), (7, 51, 72, 43), (39, 53, 40, 75), (75, 40, 70, 74), (49, 71, 52, 73), (56, 45, 71, 49), (34, 69, 35, 37), (68, 57, 38, 36), (64, 68, 36, 62), (67, 59, 50, 65), (47, 55, 74, 70), (72, 54, 73, 52), (1, 60, 63, 23), (9, 39, 75, 42), (51, 24, 54, 72), (28, 49, 73, 5), (58, 61, 59, 67), (63, 66, 64, 62), (69, 65, 50, 35), (60, 33, 66, 63), (25, 18, 57, 68), (63, 59, 20, 23), (59, 63, 62, 50), (3, 58, 67, 22), (19, 26, 69, 34), (40, 72, 52, 70), (71, 47, 70, 52), (72, 40, 41, 43), (47, 71, 30, 31), (54, 75, 74, 73)])
me_cube.polygons.foreach_set('material_index', [0, 0, 0, 1, 1, 0, 0, 1, 1, 0, 0, 0, 1, 0, 0, 1, 0, 0, 0, 0, 0, 0, 0, 0, 0, 0, 0, 0, 0, 0, 0, 0, 0, 0, 0, 0, 0, 0, 0, 0, 0, 0, 0, 0, 0, 0, 0, 0, 0, 0, 0, 0, 0, 0, 0, 0, 0, 0, 0, 0, 0, 0, 0, 0, 0, 0, 0, 0, 0, 0, 0, 0, 0, 0])
me_cube.materials.append(mat_bridge_patchy)
me_cube.materials.append(mat_toyland_greylight)
me_cube.use_remesh_preserve_volume = False
me_cube.use_remesh_preserve_attributes = False
me_cube.use_mirror_vertex_groups = False
me_cube.update()
me_plane = bpy.data.meshes.new('Plane')
me_plane.from_pydata([(1.5, -0.5, 0.0), (-1.5, -0.5, 0.0), (1.5, 0.5, 0.0), (-1.5, 0.5, 0.0), (1.0, -0.5, 0.0), (1.0, 0.5, 0.0), (-1.0, 0.5, 0.0), (-1.0, -0.5, 0.0)], [], [(6, 3, 1, 7), (2, 5, 4, 0), (5, 6, 7, 4)])
me_plane.materials.append(mat_special_shadowonlybackground)
me_plane.use_remesh_preserve_volume = False
me_plane.use_remesh_preserve_attributes = False
me_plane.use_mirror_vertex_groups = False
me_plane.update()
me_ballast1 = bpy.data.meshes.new('Ballast1')
me_ballast1.from_pydata([], [], [])
me_ballast1.materials.append(None)
me_ballast1.update()
me_rail1 = bpy.data.meshes.new('Rail1')
me_rail1.from_pydata([], [], [])
me_rail1.materials.append(None)
me_rail1.update()
me_rail1_1 = bpy.data.meshes.new('Rail1')
me_rail1_1.from_pydata([], [], [])
me_rail1_1.materials.append(None)
me_rail1_1.materials.append(None)
me_rail1_1.update()
me_ballast1_1 = bpy.data.meshes.new('Ballast1')
me_ballast1_1.from_pydata([], [], [])
me_ballast1_1.materials.append(None)
me_ballast1_1.update()
me_rail1_2 = bpy.data.meshes.new('Rail1')
me_rail1_2.from_pydata([], [], [])
me_rail1_2.materials.append(None)
me_rail1_2.materials.append(None)
me_rail1_2.update()
me_road1 = bpy.data.meshes.new('Road1')
me_road1.from_pydata([], [], [])
me_road1.materials.append(None)
me_road1.materials.append(None)
me_road1.update()

# ---- objects
ob_rotationcontrol = bpy.data.objects.new('RotationControl', None)
ob_cameratarget = bpy.data.objects.new('CameraTarget', None)
ob_camera = bpy.data.objects.new('Camera', cam_camera)
ob_lamp = bpy.data.objects.new('Lamp', light_lamp)
ob_cube_012 = bpy.data.objects.new('Cube.012', me_cube_004)
ob_cube_011 = bpy.data.objects.new('Cube.011', me_cube_005)
ob_cube_010 = bpy.data.objects.new('Cube.010', me_cube_005)
ob_cube_009 = bpy.data.objects.new('Cube.009', me_cube_004)
ob_cube_008 = bpy.data.objects.new('Cube.008', me_cube_002)
ob_cube_006 = bpy.data.objects.new('Cube.006', me_cube_003)
ob_cube_005 = bpy.data.objects.new('Cube.005', me_cube_003)
ob_cube_001 = bpy.data.objects.new('Cube.001', me_cube_002)
ob_cube_023 = bpy.data.objects.new('Cube.023', me_cube_030)
ob_cube_020 = bpy.data.objects.new('Cube.020', me_cube_030)
ob_cube_002 = bpy.data.objects.new('Cube.002', me_cube_013)
ob_cube_038 = bpy.data.objects.new('Cube.038', me_cube_013)
ob_empty = bpy.data.objects.new('Empty', None)
ob_cube_007 = bpy.data.objects.new('Cube.007', me_cube)
ob_cube_004 = bpy.data.objects.new('Cube.004', me_cube)
ob_cube_003 = bpy.data.objects.new('Cube.003', me_cube)
ob_cube = bpy.data.objects.new('Cube', me_cube)
ob_plane = bpy.data.objects.new('Plane', me_plane)
ob_road1_008 = bpy.data.objects.new('Road1.008', me_ballast1)
ob_road1_007 = bpy.data.objects.new('Road1.007', me_rail1)
ob_road1_006 = bpy.data.objects.new('Road1.006', me_rail1_1)
ob_road1_004 = bpy.data.objects.new('Road1.004', me_ballast1_1)
ob_road1_001 = bpy.data.objects.new('Road1.001', me_rail1_2)
ob_road1 = bpy.data.objects.new('Road1', me_road1)
ob_lamp_001 = bpy.data.objects.new('Lamp.001', light_lamp_001)

# ---- transforms, parenting, visibility, modifiers, constraints
ob_rotationcontrol.location = (-5.0, 0.0, 0.0)
ob_rotationcontrol.rotation_euler = (-1.49e-08, 1.49e-08, -25.13)
ob_rotationcontrol.empty_image_offset = (0.0, 0.0)
ob_rotationcontrol.lineart.crease_threshold = 0.0
ob_cameratarget.parent = ob_rotationcontrol
ob_cameratarget.location = (0.0, 0.0, 2.451)
ob_cameratarget.empty_image_offset = (0.0, 0.0)
ob_cameratarget.lineart.crease_threshold = 0.0
ob_camera.parent = ob_cameratarget
ob_camera.location = (2.0, 2.0, 1.634)
ob_camera.rotation_euler = (1.109, 0.01082, 0.8149)
ob_camera.lock_rotations_4d = False
ob_camera.empty_display_type = 'ARROWS'
ob_camera.color = (0.0, 0.0, 0.0, 0.0)
ob_camera.display_type = 'WIRE'
ob_camera.lineart.crease_threshold = 0.0
_c = ob_camera.constraints.new('TRACK_TO'); _c.name = 'TrackTo'
_c.target = ob_cameratarget
ob_lamp.parent = ob_rotationcontrol
ob_lamp.location = (-1.0, 2.0, 0.8)
ob_lamp.lock_rotations_4d = False
ob_lamp.empty_display_type = 'ARROWS'
ob_lamp.color = (0.0, 0.0, 0.0, 0.0)
ob_lamp.lineart.crease_threshold = 0.0
_c = ob_lamp.constraints.new('TRACK_TO'); _c.name = 'TrackTo'
_c.target = ob_rotationcontrol
ob_cube_012.location = (-20.0, 0.0, 0.0)
ob_cube_012.lineart.crease_threshold = 0.0
ob_cube_011.location = (-20.0, 0.0, 0.0)
ob_cube_011.lineart.crease_threshold = 0.0
ob_cube_010.location = (-25.0, 0.0, 0.0)
ob_cube_010.lineart.crease_threshold = 0.0
ob_cube_009.location = (-25.0, 0.0, 0.0)
ob_cube_009.lineart.crease_threshold = 0.0
ob_cube_008.location = (-15.0, 0.0, 0.0)
ob_cube_008.lineart.crease_threshold = 0.0
ob_cube_006.location = (-15.0, 0.0, 0.0)
ob_cube_006.lineart.crease_threshold = 0.0
ob_cube_005.location = (-10.0, 0.0, 0.0)
ob_cube_005.lineart.crease_threshold = 0.0
ob_cube_001.location = (-10.0, 0.0, 0.0)
ob_cube_001.lineart.crease_threshold = 0.0
ob_cube_023.location = (-5.0, 0.0, 0.0)
ob_cube_023.lineart.crease_threshold = 0.0
ob_cube_020.location = (0.0, 0.0, 0.0)
ob_cube_020.lineart.crease_threshold = 0.0
ob_cube_002.location = (-5.0, 0.0, 0.0)
ob_cube_002.lineart.crease_threshold = 0.0
ob_cube_038.location = (0.0, 0.0, 0.0)
ob_cube_038.lineart.crease_threshold = 0.0
ob_empty.location = (1.0, 5.0, 2.0)
ob_empty.empty_image_offset = (0.0, 0.0)
ob_empty.lineart.crease_threshold = 0.0
_c = ob_empty.constraints.new('COPY_LOCATION'); _c.name = 'Copy Location'
_c.target = ob_rotationcontrol
_c.use_y = False
_c.use_z = False
ob_cube_007.parent = ob_empty
ob_cube_007.matrix_parent_inverse = Matrix(((1.0, 0.0, 0.0, -0.0), (0.0, 1.0, 0.0, -20.0), (0.0, 0.0, 1.0, -2.0), (0.0, 0.0, 0.0, 1.0)))
ob_cube_007.location = (0.0, 15.0, 0.0)
ob_cube_007.lineart.crease_threshold = 0.0
ob_cube_004.parent = ob_empty
ob_cube_004.matrix_parent_inverse = Matrix(((1.0, 0.0, 0.0, -0.0), (0.0, 1.0, 0.0, -20.0), (0.0, 0.0, 1.0, -2.0), (0.0, 0.0, 0.0, 1.0)))
ob_cube_004.location = (0.0, 10.0, 0.0)
ob_cube_004.lineart.crease_threshold = 0.0
ob_cube_003.parent = ob_empty
ob_cube_003.matrix_parent_inverse = Matrix(((1.0, 0.0, 0.0, -0.0), (0.0, 1.0, 0.0, -20.0), (0.0, 0.0, 1.0, -2.0), (0.0, 0.0, 0.0, 1.0)))
ob_cube_003.location = (0.0, 5.0, 0.0)
ob_cube_003.lineart.crease_threshold = 0.0
ob_cube.parent = ob_empty
ob_cube.matrix_parent_inverse = Matrix(((1.0, 0.0, 0.0, -0.0), (0.0, 1.0, 0.0, -20.0), (0.0, 0.0, 1.0, -2.0), (0.0, 0.0, 0.0, 1.0)))
ob_cube.location = (0.0, 0.0, 0.0)
ob_cube.lineart.crease_threshold = 0.0
ob_plane.parent = ob_empty
ob_plane.matrix_parent_inverse = Matrix(((1.0, 0.0, 0.0, -0.0), (0.0, 1.0, 0.0, -5.0), (0.0, 0.0, 1.0, -2.0), (0.0, 0.0, 0.0, 1.0)))
ob_plane.location = (0.0, -20.0, 0.4083)
ob_plane.lineart.crease_threshold = 0.0
ob_road1_008.parent = ob_empty
ob_road1_008.matrix_parent_inverse = Matrix(((1.0, 0.0, 0.0, -0.0), (0.0, 1.0, 0.0, -5.0), (0.0, 0.0, 1.0, -2.0), (0.0, 0.0, 0.0, 1.0)))
ob_road1_008.location = (0.0, -15.0, 0.4083)
ob_road1_008.rotation_euler = (0.0, 0.0, 1.571)
ob_road1_008.scale = (1.0, 50.0, 1.0)
ob_road1_008.lineart.crease_threshold = 0.0
ob_road1_007.parent = ob_empty
ob_road1_007.matrix_parent_inverse = Matrix(((1.0, 0.0, 0.0, -0.0), (0.0, 1.0, 0.0, -5.0), (0.0, 0.0, 1.0, -2.0), (0.0, 0.0, 0.0, 1.0)))
ob_road1_007.location = (0.0, -15.0, 0.4083)
ob_road1_007.rotation_euler = (0.0, 0.0, 1.571)
ob_road1_007.scale = (1.0, 50.0, 1.0)
ob_road1_007.lineart.crease_threshold = 0.0
ob_road1_006.parent = ob_empty
ob_road1_006.matrix_parent_inverse = Matrix(((1.0, 0.0, 0.0, -0.0), (0.0, 1.0, 0.0, -5.0), (0.0, 0.0, 1.0, -2.0), (0.0, 0.0, 0.0, 1.0)))
ob_road1_006.location = (0.0, -10.0, 0.4083)
ob_road1_006.rotation_euler = (0.0, 0.0, 1.571)
ob_road1_006.scale = (1.0, 50.0, 1.0)
ob_road1_006.lineart.crease_threshold = 0.0
ob_road1_004.parent = ob_empty
ob_road1_004.matrix_parent_inverse = Matrix(((1.0, 0.0, 0.0, -0.0), (0.0, 1.0, 0.0, -5.0), (0.0, 0.0, 1.0, -2.0), (0.0, 0.0, 0.0, 1.0)))
ob_road1_004.location = (0.0, -5.0, 0.4083)
ob_road1_004.rotation_euler = (0.0, 0.0, 1.571)
ob_road1_004.scale = (1.0, 50.0, 1.0)
ob_road1_004.lineart.crease_threshold = 0.0
ob_road1_001.parent = ob_empty
ob_road1_001.matrix_parent_inverse = Matrix(((1.0, 0.0, 0.0, -0.0), (0.0, 1.0, 0.0, -5.0), (0.0, 0.0, 1.0, -2.0), (0.0, 0.0, 0.0, 1.0)))
ob_road1_001.location = (0.0, -5.0, 0.4083)
ob_road1_001.rotation_euler = (0.0, 0.0, 1.571)
ob_road1_001.scale = (1.0, 50.0, 1.0)
ob_road1_001.lineart.crease_threshold = 0.0
ob_road1.parent = ob_empty
ob_road1.matrix_parent_inverse = Matrix(((1.0, 0.0, 0.0, -0.0), (0.0, 1.0, 0.0, -5.0), (0.0, 0.0, 1.0, -2.0), (0.0, 0.0, 0.0, 1.0)))
ob_road1.location = (0.0, 0.0, 0.4083)
ob_road1.rotation_euler = (0.0, 0.0, 1.571)
ob_road1.lineart.crease_threshold = 0.0
ob_lamp_001.parent = ob_rotationcontrol
ob_lamp_001.location = (-1.0, 2.0, 2.0)
ob_lamp_001.lock_rotations_4d = False
ob_lamp_001.empty_display_type = 'ARROWS'
ob_lamp_001.color = (0.0, 0.0, 0.0, 0.0)
ob_lamp_001.lineart.crease_threshold = 0.0
_c = ob_lamp_001.constraints.new('TRACK_TO'); _c.name = 'TrackTo'
_c.active = True
_c.target = ob_rotationcontrol

# ---- collection membership
col_collection_1.objects.link(ob_rotationcontrol)
col_collection_1.objects.link(ob_cameratarget)
col_collection_1.objects.link(ob_camera)
col_collection_1.objects.link(ob_lamp)
col_collection_2.objects.link(ob_cube_012)
col_collection_2.objects.link(ob_cube_011)
col_collection_2.objects.link(ob_cube_010)
col_collection_2.objects.link(ob_cube_009)
col_collection_2.objects.link(ob_cube_008)
col_collection_2.objects.link(ob_cube_006)
col_collection_2.objects.link(ob_cube_005)
col_collection_2.objects.link(ob_cube_001)
col_collection_2.objects.link(ob_cube_023)
col_collection_2.objects.link(ob_cube_020)
col_collection_2.objects.link(ob_cube_002)
col_collection_2.objects.link(ob_cube_038)
col_collection_2.objects.link(ob_empty)
col_collection_2.objects.link(ob_cube_007)
col_collection_2.objects.link(ob_cube_004)
col_collection_2.objects.link(ob_cube_003)
col_collection_2.objects.link(ob_cube)
col_collection_2.objects.link(ob_plane)
col_collection_2.objects.link(ob_road1_008)
col_collection_2.objects.link(ob_road1_007)
col_collection_2.objects.link(ob_road1_006)
col_collection_2.objects.link(ob_road1_004)
col_collection_2.objects.link(ob_road1_001)
col_collection_2.objects.link(ob_road1)
col_collection_2.objects.link(ob_lamp_001)

# ---- scene / render settings (as saved in the file)
scene.camera = ob_camera
scene.frame_start = 1; scene.frame_end = 30; scene.frame_set(7)
scene.render.engine = 'BLENDER_EEVEE_NEXT'
scene.render.image_settings.compression = 90
scene.render.resolution_x = 256
scene.render.resolution_y = 512
scene.render.dither_intensity = 0.0
scene.render.bake_margin = 2
scene.render.bake_bias = 0.0
scene.cycles.use_denoising = False
scene.cycles.samples = 10
scene.cycles.sampling_pattern = 'TABULATED_SOBOL'
scene.cycles.light_sampling_threshold = 0.0
scene.cycles.use_adaptive_sampling = False
scene.cycles.use_light_tree = False
scene.cycles.blur_glossy = 0.0
scene.cycles.volume_bounces = 1
scene.cycles.pixel_filter_type = 'GAUSSIAN'
scene.cycles.sample_clamp_indirect = 0.0
scene.view_settings.view_transform = 'Standard'
bpy.context.view_layer.update()
